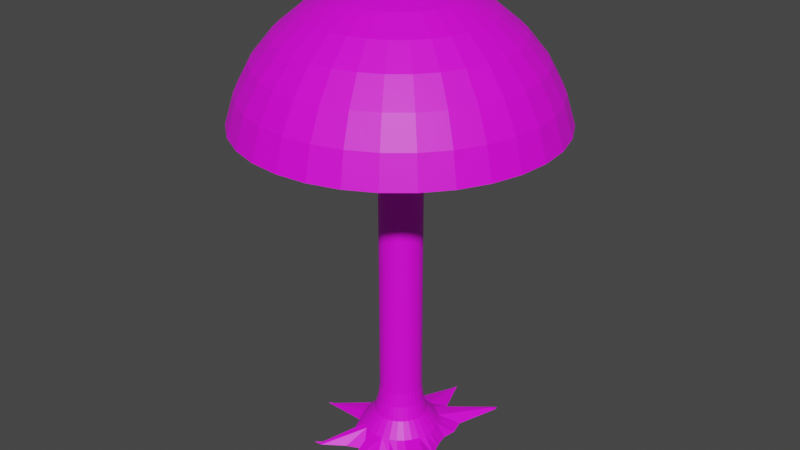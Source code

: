 # Source: Tree.blend  (saved by Blender 3.1.7; exported with 4.5.12 LTS)
import bpy
from mathutils import Matrix  # noqa: F401  (used for matrix-valued properties, if any)

bpy.ops.wm.read_factory_settings(use_empty=True)
scene = bpy.context.scene
scene.name = 'Scene'

# ---- collections
col_collection = bpy.data.collections.new('Collection'); scene.collection.children.link(col_collection)

# ---- images (referenced by path relative to the original .blend; pixels are not part of the script)
import os
ASSET_DIR = os.environ.get("B2B_ASSET_DIR", "")  # directory of the original .blend (textures are referenced by path, not embedded)
HERE = os.path.dirname(os.path.abspath(__file__))  # packed textures are extracted next to this script under _unpacked/

def load_image(name, relpath, width, height, colorspace="sRGB"):
    """Load a texture the original file referenced (path relative to the .blend, or extracted next to this script)."""
    p = next((c for c in (os.path.join(HERE, relpath), os.path.join(ASSET_DIR, relpath)) if relpath and os.path.exists(c)), "")
    if p:
        img = bpy.data.images.load(p, check_existing=True)
        img.name = name
    else:  # same state as the original file: an image datablock whose file is absent (Cycles renders it pink)
        img = bpy.data.images.new(name, width, height)
        img.source = "FILE"
        img.filepath = "//" + (relpath or name)
    img.colorspace_settings.name = colorspace
    return img
img_frontend_large_jpg = load_image('frontend-large.jpg', 'frontend-large.jpg', 1024, 1024, 'sRGB')
img_woodland_wfc683_jpg = load_image('Woodland_WFC683.jpg', 'Woodland_WFC683.jpg', 1024, 1024, 'sRGB')

# ---- materials (node trees are filled in below, after node groups)
mat_material_002 = bpy.data.materials.new('Material.002')
mat_material_002.use_transparent_shadow = False
mat_material_001 = bpy.data.materials.new('Material.001')
mat_material_001.use_transparent_shadow = False

# ---- material node trees
mat_material_002.use_nodes = True; mat_material_002.node_tree.nodes.clear()
_N = mat_material_002.node_tree.nodes; _L = mat_material_002.node_tree.links
n0 = _N.new('ShaderNodeBsdfPrincipled'); n0.name = 'Principled BSDF'; n0.location = (10, 300)
n0.distribution = 'GGX'
n0.subsurface_method = 'RANDOM_WALK_SKIN'
n0.inputs[3].default_value = 1.45
n0.inputs[27].default_value = (0.0, 0.0, 0.0, 1.0)
n0.inputs[28].default_value = 1.0
n1 = _N.new('ShaderNodeOutputMaterial'); n1.name = 'Material Output'; n1.location = (300, 300)
n2 = _N.new('ShaderNodeTexImage'); n2.name = 'Image Texture'; n2.location = (-298, 265)
n2.image = img_frontend_large_jpg
_L.new(n0.outputs[0], n1.inputs[0])
_L.new(n2.outputs[0], n0.inputs[0])
n1.is_active_output = True
mat_material_001.use_nodes = True; mat_material_001.node_tree.nodes.clear()
_N = mat_material_001.node_tree.nodes; _L = mat_material_001.node_tree.links
n0 = _N.new('ShaderNodeBsdfPrincipled'); n0.name = 'Principled BSDF'; n0.location = (10, 300)
n0.distribution = 'GGX'
n0.subsurface_method = 'RANDOM_WALK_SKIN'
n0.inputs[3].default_value = 1.45
n0.inputs[27].default_value = (0.0, 0.0, 0.0, 1.0)
n0.inputs[28].default_value = 1.0
n1 = _N.new('ShaderNodeOutputMaterial'); n1.name = 'Material Output'; n1.location = (300, 300)
n2 = _N.new('ShaderNodeTexImage'); n2.name = 'Image Texture'; n2.location = (-335, 329)
n2.image = img_woodland_wfc683_jpg
_L.new(n0.outputs[0], n1.inputs[0])
_L.new(n2.outputs[0], n0.inputs[0])
n1.is_active_output = True

# ---- world
world_world = bpy.data.worlds.new('World'); scene.world = world_world
world_world.use_nodes = True; world_world.node_tree.nodes.clear()
_N = world_world.node_tree.nodes; _L = world_world.node_tree.links
n0 = _N.new('ShaderNodeOutputWorld'); n0.name = 'World Output'; n0.location = (300, 300)
n1 = _N.new('ShaderNodeBackground'); n1.name = 'Background'; n1.location = (10, 300)
n1.inputs[0].default_value = (0.05088, 0.05088, 0.05088, 1.0)
_L.new(n1.outputs[0], n0.inputs[0])
n0.is_active_output = True
world_world.color = (0.05088, 0.05088, 0.05088)
world_world.use_sun_shadow = False
world_world.sun_shadow_jitter_overblur = 0.0

# ---- meshes
me_cylinder = bpy.data.meshes.new('Cylinder')
me_cylinder.from_pydata([(-9.359e-08, 4.506, -1.0), (2.18e-08, 0.1836, 0.8977), (0.6381, 2.812, -1.0), (0.03581, 0.1801, 0.8977), (1.474, 3.084, -1.0), (0.07025, 0.1696, 0.8977), (2.611, 4.358, -1.0), (0.102, 0.1526, 0.8977), (1.967, 2.12, -1.0), (0.1298, 0.1298, 0.8977), (2.158, 1.436, -1.0), (0.1526, 0.102, 0.8977), (2.05, 0.8046, -1.0), (0.1696, 0.07025, 0.8977), (2.121, 0.4099, -1.0), (0.1801, 0.03581, 0.8977), (2.24, 0.008504, -1.0), (0.1836, -2.019e-08, 0.8977), (2.454, -0.5319, -1.0), (0.1801, -0.03581, 0.8977), (2.94, -1.24, -1.0), (0.1696, -0.07025, 0.8977), (3.486, -2.34, -1.0), (0.1526, -0.102, 0.8977), (2.218, -2.018, -1.0), (0.1298, -0.1298, 0.8977), (1.612, -2.138, -1.0), (0.102, -0.1526, 0.8977), (1.105, -2.127, -1.0), (0.07025, -0.1696, 0.8977), (0.5627, -2.348, -1.0), (0.03581, -0.1801, 0.8977), (-0.009301, -4.429, -1.003), (5.747e-09, -0.1836, 0.8977), (-0.3083, -2.339, -1.0), (-0.03581, -0.1801, 0.8977), (-1.113, -2.7, -1.0), (-0.07025, -0.1696, 0.8977), (-2.36, -3.565, -0.9855), (-0.102, -0.1526, 0.8977), (-1.527, -1.867, -1.0), (-0.1298, -0.1298, 0.8977), (-1.771, -1.309, -1.0), (-0.1526, -0.102, 0.8977), (-1.758, -0.7696, -1.0), (-0.1696, -0.07025, 0.8977), (-4.127, -0.7084, -1.0), (-0.1801, -0.03581, 0.8977), (-1.885, 0.1015, -1.0), (-0.1836, -9.976e-09, 0.8977), (-2.084, 0.4471, -1.0), (-0.1801, 0.03581, 0.8977), (-2.275, 1.062, -1.0), (-0.1696, 0.07025, 0.8977), (-1.924, 1.432, -1.0), (-0.1526, 0.102, 0.8977), (-2.935, 2.959, -1.0), (-0.1298, 0.1298, 0.8977), (-1.438, 2.11, -1.0), (-0.102, 0.1526, 0.8977), (-0.9521, 2.32, -1.0), (-0.07025, 0.1696, 0.8977), (-0.4691, 2.586, -1.0), (-0.03581, 0.1801, 0.8977), (0.0, 1.0, 0.0), (0.1951, 0.9808, 0.0), (0.3827, 0.9239, 0.0), (0.5556, 0.8315, 0.0), (0.7071, 0.7071, 0.0), (0.8315, 0.5556, 0.0), (0.9239, 0.3827, 0.0), (0.9808, 0.1951, 0.0), (1.0, -4.371e-08, 0.0), (0.9808, -0.1951, 0.0), (0.9239, -0.3827, 0.0), (0.8315, -0.5556, 0.0), (0.7071, -0.7071, 0.0), (0.5556, -0.8315, 0.0), (0.3827, -0.9239, 0.0), (0.1951, -0.9808, 0.0), (-8.742e-08, -1.0, 0.0), (-0.1951, -0.9808, 0.0), (-0.3827, -0.9239, 0.0), (-0.5556, -0.8315, 0.0), (-0.7071, -0.7071, 0.0), (-0.8315, -0.5556, 0.0), (-0.9239, -0.3827, 0.0), (-0.9808, -0.1951, 0.0), (-1.0, 1.192e-08, 0.0), (-0.9808, 0.1951, 0.0), (-0.9239, 0.3827, 0.0), (-0.8315, 0.5556, 0.0), (-0.7071, 0.7071, 0.0), (-0.5556, 0.8315, 0.0), (-0.3827, 0.9239, 0.0), (-0.1951, 0.9808, 0.0), (0.1951, 0.9808, -0.375), (0.3827, 0.9239, -0.375), (0.5556, 0.8315, -0.375), (0.7071, 0.7071, -0.375), (0.8315, 0.5556, -0.375), (0.9239, 0.3827, -0.375), (0.9808, 0.1951, -0.375), (1.0, -4.371e-08, -0.375), (0.9808, -0.1951, -0.375), (0.9239, -0.3827, -0.375), (0.8315, -0.5556, -0.375), (0.7071, -0.7071, -0.375), (0.5556, -0.8315, -0.375), (0.3827, -0.9239, -0.375), (0.1951, -0.9808, -0.375), (-8.742e-08, -1.0, -0.375), (-0.1951, -0.9808, -0.375), (-0.3827, -0.9239, -0.375), (-0.5556, -0.8315, -0.375), (-0.7071, -0.7071, -0.375), (-0.8315, -0.5556, -0.375), (-0.9239, -0.3827, -0.375), (-0.9808, -0.1951, -0.375), (-1.0, 1.192e-08, -0.375), (-0.9808, 0.1951, -0.375), (-0.9239, 0.3827, -0.375), (-0.8315, 0.5556, -0.375), (-0.7071, 0.7071, -0.375), (-0.5556, 0.8315, -0.375), (-0.3827, 0.9239, -0.375), (-0.1951, 0.9808, -0.375), (0.0, 1.0, -0.375), (0.3827, 0.9239, 0.4245), (0.1951, 0.9808, 0.4245), (0.0, 1.0, 0.4245), (0.1951, 0.9808, -0.75), (0.3827, 0.9239, -0.75), (0.5556, 0.8315, -0.75), (0.7071, 0.7071, -0.75), (0.8315, 0.5556, -0.75), (0.9239, 0.3827, -0.75), (0.9808, 0.1951, -0.75), (1.0, -4.371e-08, -0.75), (0.9808, -0.1951, -0.75), (0.9239, -0.3827, -0.75), (0.8315, -0.5556, -0.75), (0.7071, -0.7071, -0.75), (0.5556, -0.8315, -0.75), (0.3827, -0.9239, -0.75), (0.1951, -0.9808, -0.75), (-8.742e-08, -1.0, -0.75), (-0.1951, -0.9808, -0.75), (-0.3827, -0.9239, -0.75), (-0.5556, -0.8315, -0.75), (-0.7071, -0.7071, -0.75), (-0.8315, -0.5556, -0.75), (-0.9239, -0.3827, -0.75), (-0.9808, -0.1951, -0.75), (-1.0, 1.192e-08, -0.75), (-0.9808, 0.1951, -0.75), (-0.9239, 0.3827, -0.75), (-0.8315, 0.5556, -0.75), (-0.7071, 0.7071, -0.75), (-0.5556, 0.8315, -0.75), (-0.3827, 0.9239, -0.75), (-0.1951, 0.9808, -0.75), (0.0, 1.0, -0.75), (0.2456, 1.235, -0.875), (0.4818, 1.163, -0.875), (0.6994, 1.047, -0.875), (0.8902, 0.8902, -0.875), (1.047, 0.6994, -0.875), (1.163, 0.4818, -0.875), (1.235, 0.2456, -0.875), (1.259, -5.181e-08, -0.875), (1.235, -0.2456, -0.875), (1.163, -0.4818, -0.875), (1.047, -0.6994, -0.875), (0.8902, -0.8902, -0.875), (0.6994, -1.047, -0.875), (0.4818, -1.163, -0.875), (0.2456, -1.235, -0.875), (-1.17e-07, -1.259, -0.875), (-0.2456, -1.235, -0.875), (-0.4818, -1.163, -0.875), (-0.6994, -1.047, -0.875), (-0.8902, -0.8902, -0.875), (-1.047, -0.6994, -0.875), (-1.163, -0.4818, -0.875), (-1.235, -0.2456, -0.875), (-1.259, 1.823e-08, -0.875), (-1.235, 0.2456, -0.875), (-1.163, 0.4818, -0.875), (-1.047, 0.6994, -0.875), (-0.8902, 0.8902, -0.875), (-0.6994, 1.047, -0.875), (-0.4818, 1.163, -0.875), (-0.2456, 1.235, -0.875), (-6.913e-09, 1.259, -0.875), (-2.089e-09, 1.078, -0.8125), (0.2104, 1.058, -0.8125), (0.4126, 0.9962, -0.8125), (0.599, 0.8965, -0.8125), (0.7624, 0.7624, -0.8125), (0.8965, 0.599, -0.8125), (0.9962, 0.4126, -0.8125), (1.058, 0.2104, -0.8125), (1.078, -4.597e-08, -0.8125), (1.058, -0.2104, -0.8125), (0.9962, -0.4126, -0.8125), (0.8965, -0.599, -0.8125), (0.7624, -0.7624, -0.8125), (0.599, -0.8965, -0.8125), (0.4126, -0.9962, -0.8125), (0.2104, -1.058, -0.8125), (-9.635e-08, -1.078, -0.8125), (-0.2104, -1.058, -0.8125), (-0.4126, -0.9962, -0.8125), (-0.599, -0.8965, -0.8125), (-0.7624, -0.7624, -0.8125), (-0.8965, -0.599, -0.8125), (-0.9962, -0.4126, -0.8125), (-1.058, -0.2104, -0.8125), (-1.078, 1.402e-08, -0.8125), (-1.058, 0.2104, -0.8125), (-0.9962, 0.4126, -0.8125), (-0.8965, 0.599, -0.8125), (-0.7624, 0.7624, -0.8125), (-0.599, 0.8965, -0.8125), (-0.4126, 0.9962, -0.8125), (-0.2104, 1.058, -0.8125), (0.3575, 1.797, -0.9375), (0.7012, 1.693, -0.9375), (1.018, 1.523, -0.9375), (1.296, 1.296, -0.9375), (1.523, 1.018, -0.9375), (1.693, 0.7012, -0.9375), (1.797, 0.3575, -0.9375), (1.832, -6.976e-08, -0.9375), (1.797, -0.3575, -0.9375), (1.693, -0.7012, -0.9375), (1.523, -1.018, -0.9375), (1.296, -1.296, -0.9375), (1.018, -1.523, -0.9375), (0.7012, -1.693, -0.9375), (0.3575, -1.797, -0.9375), (-1.824e-07, -1.832, -0.9375), (-0.3575, -1.797, -0.9375), (-0.7012, -1.693, -0.9375), (-1.018, -1.523, -0.9375), (-1.296, -1.296, -0.9375), (-1.523, -1.018, -0.9375), (-1.693, -0.7012, -0.9375), (-1.797, -0.3575, -0.9375), (-1.832, 3.218e-08, -0.9375), (-1.797, 0.3575, -0.9375), (-1.693, 0.7012, -0.9375), (-1.523, 1.018, -0.9375), (-1.296, 1.296, -0.9375), (-1.018, 1.523, -0.9375), (-0.7012, 1.693, -0.9375), (-0.3575, 1.797, -0.9375), (-2.222e-08, 1.832, -0.9375), (2.436, 4.044, -0.9928), (2.458, 4.289, -1.0), (2.637, 4.197, -1.0), (-0.08272, 4.167, -1.0), (-8.608e-08, 4.224, -0.9934), (0.125, 4.174, -1.0), (-2.767, 2.788, -0.9912), (-2.899, 2.787, -1.0), (-2.781, 2.937, -1.0), (-3.955, -0.7203, -1.0), (-3.981, -0.6141, -1.0), (-3.807, -0.6561, -0.9936), (-2.131, -3.265, -0.9942), (-2.084, -3.385, -1.0), (-2.227, -3.295, -1.0), (0.113, -4.072, -1.0), (-0.0621, -4.069, -1.0), (0.03236, -3.913, -0.9918), (3.106, -2.023, -0.988), (3.395, -1.953, -1.0), (3.116, -2.303, -1.0), (0.5556, 0.8315, 0.4245), (0.7071, 0.7071, 0.4245), (0.8315, 0.5556, 0.4245), (0.9239, 0.3827, 0.4245), (0.9808, 0.1951, 0.4245), (1.0, -4.371e-08, 0.4245), (0.9808, -0.1951, 0.4245), (0.9239, -0.3827, 0.4245), (0.8315, -0.5556, 0.4245), (0.7071, -0.7071, 0.4245), (0.5556, -0.8315, 0.4245), (0.3827, -0.9239, 0.4245), (0.1951, -0.9808, 0.4245), (-8.742e-08, -1.0, 0.4245), (-0.1951, -0.9808, 0.4245), (-0.3827, -0.9239, 0.4245), (-0.5556, -0.8315, 0.4245), (-0.7071, -0.7071, 0.4245), (-0.8315, -0.5556, 0.4245), (-0.9239, -0.3827, 0.4245), (-0.9808, -0.1951, 0.4245), (-1.0, 1.192e-08, 0.4245), (-0.9808, 0.1951, 0.4245), (-0.9239, 0.3827, 0.4245), (-0.8315, 0.5556, 0.4245), (-0.7071, 0.7071, 0.4245), (-0.5556, 0.8315, 0.4245), (-0.3827, 0.9239, 0.4245), (-0.1951, 0.9808, 0.4245), (7.018e-09, 0.7371, 0.75), (0.7371, -4.136e-08, 0.75), (0.681, 0.2821, 0.75), (0.4095, 0.6129, 0.75), (0.723, 0.1438, 0.75), (0.6129, 0.4095, 0.75), (0.2821, 0.681, 0.75), (0.1438, 0.723, 0.75), (0.5212, 0.5212, 0.75), (0.723, -0.1438, 0.75), (0.681, -0.2821, 0.75), (0.6129, -0.4095, 0.75), (0.5212, -0.5212, 0.75), (0.4095, -0.6129, 0.75), (0.2821, -0.681, 0.75), (0.1438, -0.723, 0.75), (-5.742e-08, -0.7371, 0.75), (-0.1438, -0.723, 0.75), (-0.2821, -0.681, 0.75), (-0.4095, -0.6129, 0.75), (-0.5212, -0.5212, 0.75), (-0.6129, -0.4095, 0.75), (-0.681, -0.2821, 0.75), (-0.723, -0.1438, 0.75), (-0.7371, -3.497e-10, 0.75), (-0.723, 0.1438, 0.75), (-0.681, 0.2821, 0.75), (-0.6129, 0.4095, 0.75), (-0.5212, 0.5212, 0.75), (-0.4095, 0.6129, 0.75), (-0.2821, 0.681, 0.75), (-0.1438, 0.723, 0.75), (1.318e-08, 0.5063, 0.8454), (0.5063, -3.93e-08, 0.8454), (0.4678, 0.1938, 0.8454), (0.2813, 0.421, 0.8454), (0.4966, 0.09878, 0.8454), (0.421, 0.2813, 0.8454), (0.1938, 0.4678, 0.8454), (0.09878, 0.4966, 0.8454), (0.358, 0.358, 0.8454), (0.4966, -0.09878, 0.8454), (0.4678, -0.1938, 0.8454), (0.421, -0.2813, 0.8454), (0.358, -0.358, 0.8454), (0.2813, -0.421, 0.8454), (0.1938, -0.4678, 0.8454), (0.09878, -0.4966, 0.8454), (-3.108e-08, -0.5063, 0.8454), (-0.09878, -0.4966, 0.8454), (-0.1938, -0.4678, 0.8454), (-0.2813, -0.421, 0.8454), (-0.358, -0.358, 0.8454), (-0.421, -0.2813, 0.8454), (-0.4678, -0.1938, 0.8454), (-0.4966, -0.09878, 0.8454), (-0.5063, -1.113e-08, 0.8454), (-0.4966, 0.09878, 0.8454), (-0.4678, 0.1938, 0.8454), (-0.421, 0.2813, 0.8454), (-0.358, 0.358, 0.8454), (-0.2813, 0.421, 0.8454), (-0.1938, 0.4678, 0.8454), (-0.09878, 0.4966, 0.8454), (0.8883, -4.022e-08, 0.6398), (0.8207, 0.3399, 0.6398), (0.4935, 0.7386, 0.6398), (0.8713, 0.1733, 0.6398), (0.7386, 0.4935, 0.6398), (0.3399, 0.8207, 0.6398), (0.1733, 0.8713, 0.6398), (0.6281, 0.6281, 0.6398), (0.8713, -0.1733, 0.6398), (0.8207, -0.3399, 0.6398), (0.7386, -0.4935, 0.6398), (0.6281, -0.6281, 0.6398), (0.4935, -0.7386, 0.6398), (0.3399, -0.8207, 0.6398), (0.1733, -0.8713, 0.6398), (-7.468e-08, -0.8883, 0.6398), (-0.1733, -0.8713, 0.6398), (-0.3399, -0.8207, 0.6398), (-0.4935, -0.7386, 0.6398), (-0.6281, -0.6281, 0.6398), (-0.7386, -0.4935, 0.6398), (-0.8207, -0.3399, 0.6398), (-0.8713, -0.1733, 0.6398), (-0.8883, 9.206e-09, 0.6398), (-0.8713, 0.1733, 0.6398), (-0.8207, 0.3399, 0.6398), (-0.7386, 0.4935, 0.6398), (-0.6281, 0.6281, 0.6398), (-0.4935, 0.7386, 0.6398), (-0.3399, 0.8207, 0.6398), (-0.1733, 0.8713, 0.6398), (2.981e-09, 0.8883, 0.6398), (0.04474, -0.02439, 0.5694), (0.1951, 0.9808, 0.3878), (0.3827, 0.9239, 0.3878), (0.5556, 0.8315, 0.3878), (0.7071, 0.7071, 0.3878), (0.8315, 0.5556, 0.3878), (0.9239, 0.3827, 0.3878), (0.9808, 0.1951, 0.3878), (1.0, -4.371e-08, 0.3878), (0.9808, -0.1951, 0.3878), (0.9239, -0.3827, 0.3878), (0.8315, -0.5556, 0.3878), (0.7071, -0.7071, 0.3878), (0.5556, -0.8315, 0.3878), (0.3827, -0.9239, 0.3878), (0.1951, -0.9808, 0.3878), (-8.742e-08, -1.0, 0.3878), (-0.1951, -0.9808, 0.3878), (-0.3827, -0.9239, 0.3878), (-0.5556, -0.8315, 0.3878), (-0.7071, -0.7071, 0.3878), (-0.8315, -0.5556, 0.3878), (-0.9239, -0.3827, 0.3878), (-0.9808, -0.1951, 0.3878), (-1.0, 1.192e-08, 0.3878), (-0.9808, 0.1951, 0.3878), (-0.9239, 0.3827, 0.3878), (-0.8315, 0.5556, 0.3878), (-0.7071, 0.7071, 0.3878), (-0.5556, 0.8315, 0.3878), (-0.3827, 0.9239, 0.3878), (-0.1951, 0.9808, 0.3878), (0.0, 1.0, 0.3878), (0.3039, -1.964, 0.4453), (0.1088, -1.979, 0.4464), (0.3039, -2.212, 0.4169), (0.1088, -2.227, 0.4181), (0.3962, -2.613, 0.4853), (0.2011, -2.62, 0.487), (0.3962, -2.976, 0.4716), (0.2011, -2.983, 0.4732), (0.5264, -3.107, 0.6002), (0.3313, -3.114, 0.6019), (0.5264, -3.47, 0.5865), (0.3313, -3.477, 0.5882)], [], [(341, 1, 3, 348), (348, 3, 5, 347), (347, 5, 7, 344), (344, 7, 9, 349), (349, 9, 11, 346), (346, 11, 13, 343), (343, 13, 15, 345), (345, 15, 17, 342), (342, 17, 19, 350), (350, 19, 21, 351), (351, 21, 23, 352), (352, 23, 25, 353), (353, 25, 27, 354), (354, 27, 29, 355), (355, 29, 31, 356), (356, 31, 33, 357), (357, 33, 35, 358), (358, 35, 37, 359), (359, 37, 39, 360), (360, 39, 41, 361), (361, 41, 43, 362), (362, 43, 45, 363), (363, 45, 47, 364), (364, 47, 49, 365), (365, 49, 51, 366), (366, 51, 53, 367), (367, 53, 55, 368), (368, 55, 57, 369), (369, 57, 59, 370), (370, 59, 61, 371), (3, 1, 63, 61, 59, 57, 55, 53, 51, 49, 47, 45, 43, 41, 39, 37, 35, 33, 31, 29, 27, 25, 23, 21, 19, 17, 15, 13, 11, 9, 7, 5), (371, 61, 63, 372), (372, 63, 1, 341), (0, 264, 262), (126, 95, 64, 127), (125, 94, 95, 126), (124, 93, 94, 125), (123, 92, 93, 124), (122, 91, 92, 123), (121, 90, 91, 122), (120, 89, 90, 121), (119, 88, 89, 120), (118, 87, 88, 119), (117, 86, 87, 118), (116, 85, 86, 117), (115, 84, 85, 116), (114, 83, 84, 115), (113, 82, 83, 114), (112, 81, 82, 113), (111, 80, 81, 112), (110, 79, 80, 111), (109, 78, 79, 110), (108, 77, 78, 109), (107, 76, 77, 108), (106, 75, 76, 107), (105, 74, 75, 106), (104, 73, 74, 105), (103, 72, 73, 104), (102, 71, 72, 103), (101, 70, 71, 102), (100, 69, 70, 101), (99, 68, 69, 100), (98, 67, 68, 99), (97, 66, 67, 98), (96, 65, 66, 97), (127, 64, 65, 96), (162, 127, 96, 131), (131, 96, 97, 132), (132, 97, 98, 133), (133, 98, 99, 134), (134, 99, 100, 135), (135, 100, 101, 136), (136, 101, 102, 137), (137, 102, 103, 138), (138, 103, 104, 139), (139, 104, 105, 140), (140, 105, 106, 141), (141, 106, 107, 142), (142, 107, 108, 143), (143, 108, 109, 144), (144, 109, 110, 145), (145, 110, 111, 146), (146, 111, 112, 147), (147, 112, 113, 148), (148, 113, 114, 149), (149, 114, 115, 150), (150, 115, 116, 151), (151, 116, 117, 152), (152, 117, 118, 153), (153, 118, 119, 154), (154, 119, 120, 155), (155, 120, 121, 156), (156, 121, 122, 157), (157, 122, 123, 158), (158, 123, 124, 159), (159, 124, 125, 160), (160, 125, 126, 161), (161, 126, 127, 162), (433, 305, 306, 434), (434, 306, 307, 435), (435, 307, 308, 436), (436, 308, 130, 437), (226, 161, 162, 195), (225, 160, 161, 226), (224, 159, 160, 225), (223, 158, 159, 224), (222, 157, 158, 223), (221, 156, 157, 222), (220, 155, 156, 221), (219, 154, 155, 220), (218, 153, 154, 219), (217, 152, 153, 218), (216, 151, 152, 217), (215, 150, 151, 216), (214, 149, 150, 215), (213, 148, 149, 214), (212, 147, 148, 213), (211, 146, 147, 212), (210, 145, 146, 211), (209, 144, 145, 210), (208, 143, 144, 209), (207, 142, 143, 208), (206, 141, 142, 207), (205, 140, 141, 206), (204, 139, 140, 205), (203, 138, 139, 204), (202, 137, 138, 203), (201, 136, 137, 202), (200, 135, 136, 201), (199, 134, 135, 200), (198, 133, 134, 199), (197, 132, 133, 198), (196, 131, 132, 197), (195, 162, 131, 196), (258, 194, 163, 227), (227, 163, 164, 228), (228, 164, 165, 229), (229, 165, 166, 230), (230, 166, 167, 231), (231, 167, 168, 232), (232, 168, 169, 233), (233, 169, 170, 234), (234, 170, 171, 235), (235, 171, 172, 236), (236, 172, 173, 237), (237, 173, 174, 238), (238, 174, 175, 239), (239, 175, 176, 240), (240, 176, 177, 241), (241, 177, 178, 242), (242, 178, 179, 243), (243, 179, 180, 244), (244, 180, 181, 245), (245, 181, 182, 246), (246, 182, 183, 247), (247, 183, 184, 248), (248, 184, 185, 249), (249, 185, 186, 250), (250, 186, 187, 251), (251, 187, 188, 252), (252, 188, 189, 253), (253, 189, 190, 254), (254, 190, 191, 255), (255, 191, 192, 256), (256, 192, 193, 257), (257, 193, 194, 258), (194, 195, 196, 163), (163, 196, 197, 164), (164, 197, 198, 165), (165, 198, 199, 166), (166, 199, 200, 167), (167, 200, 201, 168), (168, 201, 202, 169), (169, 202, 203, 170), (170, 203, 204, 171), (171, 204, 205, 172), (172, 205, 206, 173), (173, 206, 207, 174), (174, 207, 208, 175), (175, 208, 209, 176), (176, 209, 210, 177), (177, 210, 211, 178), (178, 211, 212, 179), (179, 212, 213, 180), (180, 213, 214, 181), (181, 214, 215, 182), (182, 215, 216, 183), (183, 216, 217, 184), (184, 217, 218, 185), (185, 218, 219, 186), (186, 219, 220, 187), (187, 220, 221, 188), (188, 221, 222, 189), (189, 222, 223, 190), (190, 223, 224, 191), (191, 224, 225, 192), (192, 225, 226, 193), (193, 226, 195, 194), (62, 257, 258, 263, 262), (60, 256, 257, 62), (58, 255, 256, 60), (56, 265, 267), (54, 253, 254, 265, 266), (52, 252, 253, 54), (50, 251, 252, 52), (48, 250, 251, 50), (46, 270, 269), (44, 248, 249, 270, 268), (42, 247, 248, 44), (40, 246, 247, 42), (38, 271, 273), (36, 244, 245, 271, 272), (34, 243, 244, 36), (32, 276, 275), (30, 241, 242, 276, 274), (28, 240, 241, 30), (26, 239, 240, 28), (24, 238, 239, 26), (22, 277, 279), (20, 236, 237, 277, 278), (18, 235, 236, 20), (16, 234, 235, 18), (14, 233, 234, 16), (12, 232, 233, 14), (10, 231, 232, 12), (8, 230, 231, 10), (6, 259, 261), (4, 228, 229, 259, 260), (2, 227, 228, 4), (0, 263, 264), (261, 259, 229, 230, 8), (260, 259, 6), (264, 263, 258, 227, 2), (262, 264, 2, 4, 260, 6, 261, 8, 10, 12, 14, 16, 18, 20, 278, 279, 24, 26, 28, 30, 274, 275, 34, 36, 272, 273, 40, 42, 44, 268, 269, 48, 50, 52, 54, 266, 267, 58, 60, 62), (262, 263, 0), (266, 265, 56), (267, 266, 56), (267, 265, 254, 255, 58), (269, 270, 249, 250, 48), (269, 268, 46), (268, 270, 46), (273, 271, 245, 246, 40), (273, 272, 38), (272, 271, 38), (275, 276, 242, 243, 34), (275, 274, 32), (274, 276, 32), (278, 277, 22), (279, 278, 22), (279, 277, 237, 238, 24), (432, 304, 305, 433), (431, 303, 304, 432), (430, 302, 303, 431), (429, 301, 302, 430), (428, 300, 301, 429), (427, 299, 300, 428), (426, 298, 299, 427), (425, 297, 298, 426), (424, 296, 297, 425), (423, 295, 296, 424), (422, 294, 295, 423), (421, 293, 294, 422), (293, 421, 441, 439), (419, 291, 292, 420), (418, 290, 291, 419), (417, 289, 290, 418), (416, 288, 289, 417), (415, 287, 288, 416), (414, 286, 287, 415), (413, 285, 286, 414), (412, 284, 285, 413), (411, 283, 284, 412), (410, 282, 283, 411), (409, 281, 282, 410), (408, 280, 281, 409), (407, 128, 280, 408), (406, 129, 128, 407), (437, 130, 129, 406), (403, 340, 309, 404), (402, 339, 340, 403), (401, 338, 339, 402), (400, 337, 338, 401), (399, 336, 337, 400), (398, 335, 336, 399), (397, 334, 335, 398), (396, 333, 334, 397), (395, 332, 333, 396), (394, 331, 332, 395), (393, 330, 331, 394), (392, 329, 330, 393), (391, 328, 329, 392), (390, 327, 328, 391), (389, 326, 327, 390), (388, 325, 326, 389), (387, 324, 325, 388), (386, 323, 324, 387), (385, 322, 323, 386), (384, 321, 322, 385), (383, 320, 321, 384), (382, 319, 320, 383), (381, 318, 319, 382), (373, 310, 318, 381), (376, 313, 310, 373), (374, 311, 313, 376), (377, 314, 311, 374), (380, 317, 314, 377), (375, 312, 317, 380), (378, 315, 312, 375), (379, 316, 315, 378), (404, 309, 316, 379), (340, 372, 341, 309), (339, 371, 372, 340), (338, 370, 371, 339), (337, 369, 370, 338), (336, 368, 369, 337), (335, 367, 368, 336), (334, 366, 367, 335), (333, 365, 366, 334), (332, 364, 365, 333), (331, 363, 364, 332), (330, 362, 363, 331), (329, 361, 362, 330), (328, 360, 361, 329), (327, 359, 360, 328), (326, 358, 359, 327), (325, 357, 358, 326), (324, 356, 357, 325), (323, 355, 356, 324), (322, 354, 355, 323), (321, 353, 354, 322), (320, 352, 353, 321), (319, 351, 352, 320), (318, 350, 351, 319), (310, 342, 350, 318), (313, 345, 342, 310), (311, 343, 345, 313), (314, 346, 343, 311), (317, 349, 346, 314), (312, 344, 349, 317), (315, 347, 344, 312), (316, 348, 347, 315), (309, 341, 348, 316), (130, 404, 379, 129), (129, 379, 378, 128), (128, 378, 375, 280), (280, 375, 380, 281), (281, 380, 377, 282), (282, 377, 374, 283), (283, 374, 376, 284), (284, 376, 373, 285), (285, 373, 381, 286), (286, 381, 382, 287), (287, 382, 383, 288), (288, 383, 384, 289), (289, 384, 385, 290), (290, 385, 386, 291), (291, 386, 387, 292), (292, 387, 388, 293), (293, 388, 389, 294), (294, 389, 390, 295), (295, 390, 391, 296), (296, 391, 392, 297), (297, 392, 393, 298), (298, 393, 394, 299), (299, 394, 395, 300), (300, 395, 396, 301), (301, 396, 397, 302), (302, 397, 398, 303), (303, 398, 399, 304), (304, 399, 400, 305), (305, 400, 401, 306), (306, 401, 402, 307), (307, 402, 403, 308), (308, 403, 404, 130), (64, 437, 406, 65), (65, 406, 407, 66), (66, 407, 408, 67), (67, 408, 409, 68), (68, 409, 410, 69), (69, 410, 411, 70), (70, 411, 412, 71), (71, 412, 413, 72), (72, 413, 414, 73), (73, 414, 415, 74), (74, 415, 416, 75), (75, 416, 417, 76), (76, 417, 418, 77), (77, 418, 419, 78), (78, 419, 420, 79), (79, 420, 421, 80), (80, 421, 422, 81), (81, 422, 423, 82), (82, 423, 424, 83), (83, 424, 425, 84), (84, 425, 426, 85), (85, 426, 427, 86), (86, 427, 428, 87), (87, 428, 429, 88), (88, 429, 430, 89), (89, 430, 431, 90), (90, 431, 432, 91), (91, 432, 433, 92), (95, 436, 437, 64), (94, 435, 436, 95), (93, 434, 435, 94), (92, 433, 434, 93), (440, 438, 442, 444), (292, 293, 439, 438), (420, 292, 438, 440), (421, 420, 440, 441), (445, 444, 448, 449), (439, 441, 445, 443), (438, 439, 443, 442), (441, 440, 444, 445), (448, 446, 447, 449), (444, 442, 446, 448), (443, 445, 449, 447), (442, 443, 447, 446)])
_uv = me_cylinder.uv_layers.new(name='UVMap')
_uv.uv.foreach_set('vector', [1.0, 0.9688, 1.0, 1.0, 0.9688, 1.0, 0.9688, 0.9688, 0.9688, 0.9688, 0.9688, 1.0, 0.9375, 1.0, 0.9375, 0.9688, 0.9375, 0.9688, 0.9375, 1.0, 0.9062, 1.0, 0.9062, 0.9688, 0.9062, 0.9688, 0.9062, 1.0, 0.875, 1.0, 0.875, 0.9688, 0.875, 0.9688, 0.875, 1.0, 0.8438, 1.0, 0.8438, 0.9688, 0.8438, 0.9688, 0.8438, 1.0, 0.8125, 1.0, 0.8125, 0.9688, 0.8125, 0.9688, 0.8125, 1.0, 0.7812, 1.0, 0.7812, 0.9688, 0.7812, 0.9688, 0.7812, 1.0, 0.75, 1.0, 0.75, 0.9688, 0.75, 0.9688, 0.75, 1.0, 0.7188, 1.0, 0.7188, 0.9688, 0.7188, 0.9688, 0.7188, 1.0, 0.6875, 1.0, 0.6875, 0.9688, 0.6875, 0.9688, 0.6875, 1.0, 0.6562, 1.0, 0.6562, 0.9688, 0.6562, 0.9688, 0.6562, 1.0, 0.625, 1.0, 0.625, 0.9688, 0.625, 0.9688, 0.625, 1.0, 0.5938, 1.0, 0.5938, 0.9688, 0.5938, 0.9688, 0.5938, 1.0, 0.5625, 1.0, 0.5625, 0.9688, 0.5625, 0.9688, 0.5625, 1.0, 0.5312, 1.0, 0.5312, 0.9688, 0.5312, 0.9688, 0.5312, 1.0, 0.5, 1.0, 0.5, 0.9688, 0.5, 0.9688, 0.5, 1.0, 0.4688, 1.0, 0.4688, 0.9688, 0.4688, 0.9688, 0.4688, 1.0, 0.4375, 1.0, 0.4375, 0.9688, 0.4375, 0.9688, 0.4375, 1.0, 0.4062, 1.0, 0.4062, 0.9688, 0.4062, 0.9688, 0.4062, 1.0, 0.375, 1.0, 0.375, 0.9688, 0.375, 0.9688, 0.375, 1.0, 0.3438, 1.0, 0.3438, 0.9688, 0.3438, 0.9688, 0.3438, 1.0, 0.3125, 1.0, 0.3125, 0.9688, 0.3125, 0.9688, 0.3125, 1.0, 0.2812, 1.0, 0.2812, 0.9688, 0.2812, 0.9688, 0.2812, 1.0, 0.25, 1.0, 0.25, 0.9688, 0.25, 0.9688, 0.25, 1.0, 0.2188, 1.0, 0.2188, 0.9688, 0.2188, 0.9688, 0.2188, 1.0, 0.1875, 1.0, 0.1875, 0.9688, 0.1875, 0.9688, 0.1875, 1.0, 0.1562, 1.0, 0.1562, 0.9688, 0.1562, 0.9688, 0.1562, 1.0, 0.125, 1.0, 0.125, 0.9688, 0.125, 0.9688, 0.125, 1.0, 0.09375, 1.0, 0.09375, 0.9688, 0.09375, 0.9688, 0.09375, 1.0, 0.0625, 1.0, 0.0625, 0.9688, 0.2968, 0.4854, 0.25, 0.49, 0.2032, 0.4854, 0.1582, 0.4717, 0.1167, 0.4496, 0.08029, 0.4197, 0.05045, 0.3833, 0.02827, 0.3418, 0.01461, 0.2968, 0.01, 0.25, 0.01461, 0.2032, 0.02827, 0.1582, 0.05045, 0.1167, 0.08029, 0.08029, 0.1167, 0.05045, 0.1582, 0.02827, 0.2032, 0.01461, 0.25, 0.01, 0.2968, 0.01461, 0.3418, 0.02827, 0.3833, 0.05045, 0.4197, 0.08029, 0.4496, 0.1167, 0.4717, 0.1582, 0.4854, 0.2032, 0.49, 0.25, 0.4854, 0.2968, 0.4717, 0.3418, 0.4496, 0.3833, 0.4197, 0.4197, 0.3833, 0.4496, 0.3418, 0.4717, 0.0625, 0.9688, 0.0625, 1.0, 0.03125, 1.0, 0.03125, 0.9688, 0.03125, 0.9688, 0.03125, 1.0, 0.0, 1.0, 0.0, 0.9688, 0.75, 0.49, 0.7592, 0.4891, 0.7417, 0.4892, 0.03125, 0.6875, 0.03125, 0.75, 0.0, 0.75, 0.0, 0.6875, 0.0625, 0.6875, 0.0625, 0.75, 0.03125, 0.75, 0.03125, 0.6875, 0.09375, 0.6875, 0.09375, 0.75, 0.0625, 0.75, 0.0625, 0.6875, 0.125, 0.6875, 0.125, 0.75, 0.09375, 0.75, 0.09375, 0.6875, 0.1562, 0.6875, 0.1562, 0.75, 0.125, 0.75, 0.125, 0.6875, 0.1875, 0.6875, 0.1875, 0.75, 0.1562, 0.75, 0.1562, 0.6875, 0.2188, 0.6875, 0.2188, 0.75, 0.1875, 0.75, 0.1875, 0.6875, 0.25, 0.6875, 0.25, 0.75, 0.2188, 0.75, 0.2188, 0.6875, 0.2812, 0.6875, 0.2812, 0.75, 0.25, 0.75, 0.25, 0.6875, 0.3125, 0.6875, 0.3125, 0.75, 0.2812, 0.75, 0.2812, 0.6875, 0.3438, 0.6875, 0.3438, 0.75, 0.3125, 0.75, 0.3125, 0.6875, 0.375, 0.6875, 0.375, 0.75, 0.3438, 0.75, 0.3438, 0.6875, 0.4062, 0.6875, 0.4062, 0.75, 0.375, 0.75, 0.375, 0.6875, 0.4375, 0.6875, 0.4375, 0.75, 0.4062, 0.75, 0.4062, 0.6875, 0.4688, 0.6875, 0.4688, 0.75, 0.4375, 0.75, 0.4375, 0.6875, 0.5, 0.6875, 0.5, 0.75, 0.4688, 0.75, 0.4688, 0.6875, 0.5312, 0.6875, 0.5312, 0.75, 0.5, 0.75, 0.5, 0.6875, 0.5625, 0.6875, 0.5625, 0.75, 0.5312, 0.75, 0.5312, 0.6875, 0.5938, 0.6875, 0.5938, 0.75, 0.5625, 0.75, 0.5625, 0.6875, 0.625, 0.6875, 0.625, 0.75, 0.5938, 0.75, 0.5938, 0.6875, 0.6562, 0.6875, 0.6562, 0.75, 0.625, 0.75, 0.625, 0.6875, 0.6875, 0.6875, 0.6875, 0.75, 0.6562, 0.75, 0.6562, 0.6875, 0.7188, 0.6875, 0.7188, 0.75, 0.6875, 0.75, 0.6875, 0.6875, 0.75, 0.6875, 0.75, 0.75, 0.7188, 0.75, 0.7188, 0.6875, 0.7812, 0.6875, 0.7812, 0.75, 0.75, 0.75, 0.75, 0.6875, 0.8125, 0.6875, 0.8125, 0.75, 0.7812, 0.75, 0.7812, 0.6875, 0.8438, 0.6875, 0.8438, 0.75, 0.8125, 0.75, 0.8125, 0.6875, 0.875, 0.6875, 0.875, 0.75, 0.8438, 0.75, 0.8438, 0.6875, 0.9062, 0.6875, 0.9062, 0.75, 0.875, 0.75, 0.875, 0.6875, 0.9375, 0.6875, 0.9375, 0.75, 0.9062, 0.75, 0.9062, 0.6875, 0.9688, 0.6875, 0.9688, 0.75, 0.9375, 0.75, 0.9375, 0.6875, 1.0, 0.6875, 1.0, 0.75, 0.9688, 0.75, 0.9688, 0.6875, 1.0, 0.5625, 1.0, 0.625, 0.9688, 0.625, 0.9688, 0.5625, 0.9688, 0.5625, 0.9688, 0.625, 0.9375, 0.625, 0.9375, 0.5625, 0.9375, 0.5625, 0.9375, 0.625, 0.9062, 0.625, 0.9062, 0.5625, 0.9062, 0.5625, 0.9062, 0.625, 0.875, 0.625, 0.875, 0.5625, 0.875, 0.5625, 0.875, 0.625, 0.8438, 0.625, 0.8438, 0.5625, 0.8438, 0.5625, 0.8438, 0.625, 0.8125, 0.625, 0.8125, 0.5625, 0.8125, 0.5625, 0.8125, 0.625, 0.7812, 0.625, 0.7812, 0.5625, 0.7812, 0.5625, 0.7812, 0.625, 0.75, 0.625, 0.75, 0.5625, 0.75, 0.5625, 0.75, 0.625, 0.7188, 0.625, 0.7188, 0.5625, 0.7188, 0.5625, 0.7188, 0.625, 0.6875, 0.625, 0.6875, 0.5625, 0.6875, 0.5625, 0.6875, 0.625, 0.6562, 0.625, 0.6562, 0.5625, 0.6562, 0.5625, 0.6562, 0.625, 0.625, 0.625, 0.625, 0.5625, 0.625, 0.5625, 0.625, 0.625, 0.5938, 0.625, 0.5938, 0.5625, 0.5938, 0.5625, 0.5938, 0.625, 0.5625, 0.625, 0.5625, 0.5625, 0.5625, 0.5625, 0.5625, 0.625, 0.5312, 0.625, 0.5312, 0.5625, 0.5312, 0.5625, 0.5312, 0.625, 0.5, 0.625, 0.5, 0.5625, 0.5, 0.5625, 0.5, 0.625, 0.4688, 0.625, 0.4688, 0.5625, 0.4688, 0.5625, 0.4688, 0.625, 0.4375, 0.625, 0.4375, 0.5625, 0.4375, 0.5625, 0.4375, 0.625, 0.4062, 0.625, 0.4062, 0.5625, 0.4062, 0.5625, 0.4062, 0.625, 0.375, 0.625, 0.375, 0.5625, 0.375, 0.5625, 0.375, 0.625, 0.3438, 0.625, 0.3438, 0.5625, 0.3438, 0.5625, 0.3438, 0.625, 0.3125, 0.625, 0.3125, 0.5625, 0.3125, 0.5625, 0.3125, 0.625, 0.2812, 0.625, 0.2812, 0.5625, 0.2812, 0.5625, 0.2812, 0.625, 0.25, 0.625, 0.25, 0.5625, 0.25, 0.5625, 0.25, 0.625, 0.2188, 0.625, 0.2188, 0.5625, 0.2188, 0.5625, 0.2188, 0.625, 0.1875, 0.625, 0.1875, 0.5625, 0.1875, 0.5625, 0.1875, 0.625, 0.1562, 0.625, 0.1562, 0.5625, 0.1562, 0.5625, 0.1562, 0.625, 0.125, 0.625, 0.125, 0.5625, 0.125, 0.5625, 0.125, 0.625, 0.09375, 0.625, 0.09375, 0.5625, 0.09375, 0.5625, 0.09375, 0.625, 0.0625, 0.625, 0.0625, 0.5625, 0.0625, 0.5625, 0.0625, 0.625, 0.03125, 0.625, 0.03125, 0.5625, 0.03125, 0.5625, 0.03125, 0.625, 0.0, 0.625, 0.0, 0.5625, 0.125, 0.8125, 0.125, 0.875, 0.09375, 0.875, 0.09375, 0.8125, 0.09375, 0.8125, 0.09375, 0.875, 0.0625, 0.875, 0.0625, 0.8125, 0.0625, 0.8125, 0.0625, 0.875, 0.03125, 0.875, 0.03125, 0.8125, 0.03125, 0.8125, 0.03125, 0.875, 0.0, 0.875, 0.0, 0.8125, 0.03125, 0.5469, 0.03125, 0.5625, 0.0, 0.5625, 0.0, 0.5469, 0.0625, 0.5469, 0.0625, 0.5625, 0.03125, 0.5625, 0.03125, 0.5469, 0.09375, 0.5469, 0.09375, 0.5625, 0.0625, 0.5625, 0.0625, 0.5469, 0.125, 0.5469, 0.125, 0.5625, 0.09375, 0.5625, 0.09375, 0.5469, 0.1562, 0.5469, 0.1562, 0.5625, 0.125, 0.5625, 0.125, 0.5469, 0.1875, 0.5469, 0.1875, 0.5625, 0.1562, 0.5625, 0.1562, 0.5469, 0.2188, 0.5469, 0.2188, 0.5625, 0.1875, 0.5625, 0.1875, 0.5469, 0.25, 0.5469, 0.25, 0.5625, 0.2188, 0.5625, 0.2188, 0.5469, 0.2812, 0.5469, 0.2812, 0.5625, 0.25, 0.5625, 0.25, 0.5469, 0.3125, 0.5469, 0.3125, 0.5625, 0.2812, 0.5625, 0.2812, 0.5469, 0.3438, 0.5469, 0.3438, 0.5625, 0.3125, 0.5625, 0.3125, 0.5469, 0.375, 0.5469, 0.375, 0.5625, 0.3438, 0.5625, 0.3438, 0.5469, 0.4062, 0.5469, 0.4062, 0.5625, 0.375, 0.5625, 0.375, 0.5469, 0.4375, 0.5469, 0.4375, 0.5625, 0.4062, 0.5625, 0.4062, 0.5469, 0.4688, 0.5469, 0.4688, 0.5625, 0.4375, 0.5625, 0.4375, 0.5469, 0.5, 0.5469, 0.5, 0.5625, 0.4688, 0.5625, 0.4688, 0.5469, 0.5312, 0.5469, 0.5312, 0.5625, 0.5, 0.5625, 0.5, 0.5469, 0.5625, 0.5469, 0.5625, 0.5625, 0.5312, 0.5625, 0.5312, 0.5469, 0.5938, 0.5469, 0.5938, 0.5625, 0.5625, 0.5625, 0.5625, 0.5469, 0.625, 0.5469, 0.625, 0.5625, 0.5938, 0.5625, 0.5938, 0.5469, 0.6562, 0.5469, 0.6562, 0.5625, 0.625, 0.5625, 0.625, 0.5469, 0.6875, 0.5469, 0.6875, 0.5625, 0.6562, 0.5625, 0.6562, 0.5469, 0.7188, 0.5469, 0.7188, 0.5625, 0.6875, 0.5625, 0.6875, 0.5469, 0.75, 0.5469, 0.75, 0.5625, 0.7188, 0.5625, 0.7188, 0.5469, 0.7812, 0.5469, 0.7812, 0.5625, 0.75, 0.5625, 0.75, 0.5469, 0.8125, 0.5469, 0.8125, 0.5625, 0.7812, 0.5625, 0.7812, 0.5469, 0.8438, 0.5469, 0.8438, 0.5625, 0.8125, 0.5625, 0.8125, 0.5469, 0.875, 0.5469, 0.875, 0.5625, 0.8438, 0.5625, 0.8438, 0.5469, 0.9062, 0.5469, 0.9062, 0.5625, 0.875, 0.5625, 0.875, 0.5469, 0.9375, 0.5469, 0.9375, 0.5625, 0.9062, 0.5625, 0.9062, 0.5469, 0.9688, 0.5469, 0.9688, 0.5625, 0.9375, 0.5625, 0.9375, 0.5469, 1.0, 0.5469, 1.0, 0.5625, 0.9688, 0.5625, 0.9688, 0.5469, 1.0, 0.5156, 1.0, 0.5312, 0.9688, 0.5312, 0.9688, 0.5156, 0.9688, 0.5156, 0.9688, 0.5312, 0.9375, 0.5312, 0.9375, 0.5156, 0.9375, 0.5156, 0.9375, 0.5312, 0.9062, 0.5312, 0.9062, 0.5156, 0.9062, 0.5156, 0.9062, 0.5312, 0.875, 0.5312, 0.875, 0.5156, 0.875, 0.5156, 0.875, 0.5312, 0.8438, 0.5312, 0.8438, 0.5156, 0.8438, 0.5156, 0.8438, 0.5312, 0.8125, 0.5312, 0.8125, 0.5156, 0.8125, 0.5156, 0.8125, 0.5312, 0.7812, 0.5312, 0.7812, 0.5156, 0.7812, 0.5156, 0.7812, 0.5312, 0.75, 0.5312, 0.75, 0.5156, 0.75, 0.5156, 0.75, 0.5312, 0.7188, 0.5312, 0.7188, 0.5156, 0.7188, 0.5156, 0.7188, 0.5312, 0.6875, 0.5312, 0.6875, 0.5156, 0.6875, 0.5156, 0.6875, 0.5312, 0.6562, 0.5312, 0.6562, 0.5156, 0.6562, 0.5156, 0.6562, 0.5312, 0.625, 0.5312, 0.625, 0.5156, 0.625, 0.5156, 0.625, 0.5312, 0.5938, 0.5312, 0.5938, 0.5156, 0.5938, 0.5156, 0.5938, 0.5312, 0.5625, 0.5312, 0.5625, 0.5156, 0.5625, 0.5156, 0.5625, 0.5312, 0.5312, 0.5312, 0.5312, 0.5156, 0.5312, 0.5156, 0.5312, 0.5312, 0.5, 0.5312, 0.5, 0.5156, 0.5, 0.5156, 0.5, 0.5312, 0.4688, 0.5312, 0.4688, 0.5156, 0.4688, 0.5156, 0.4688, 0.5312, 0.4375, 0.5312, 0.4375, 0.5156, 0.4375, 0.5156, 0.4375, 0.5312, 0.4062, 0.5312, 0.4062, 0.5156, 0.4062, 0.5156, 0.4062, 0.5312, 0.375, 0.5312, 0.375, 0.5156, 0.375, 0.5156, 0.375, 0.5312, 0.3438, 0.5312, 0.3438, 0.5156, 0.3438, 0.5156, 0.3438, 0.5312, 0.3125, 0.5312, 0.3125, 0.5156, 0.3125, 0.5156, 0.3125, 0.5312, 0.2812, 0.5312, 0.2812, 0.5156, 0.2812, 0.5156, 0.2812, 0.5312, 0.25, 0.5312, 0.25, 0.5156, 0.25, 0.5156, 0.25, 0.5312, 0.2188, 0.5312, 0.2188, 0.5156, 0.2188, 0.5156, 0.2188, 0.5312, 0.1875, 0.5312, 0.1875, 0.5156, 0.1875, 0.5156, 0.1875, 0.5312, 0.1562, 0.5312, 0.1562, 0.5156, 0.1562, 0.5156, 0.1562, 0.5312, 0.125, 0.5312, 0.125, 0.5156, 0.125, 0.5156, 0.125, 0.5312, 0.09375, 0.5312, 0.09375, 0.5156, 0.09375, 0.5156, 0.09375, 0.5312, 0.0625, 0.5312, 0.0625, 0.5156, 0.0625, 0.5156, 0.0625, 0.5312, 0.03125, 0.5312, 0.03125, 0.5156, 0.03125, 0.5156, 0.03125, 0.5312, 0.0, 0.5312, 0.0, 0.5156, 1.0, 0.5312, 1.0, 0.5469, 0.9688, 0.5469, 0.9688, 0.5312, 0.9688, 0.5312, 0.9688, 0.5469, 0.9375, 0.5469, 0.9375, 0.5312, 0.9375, 0.5312, 0.9375, 0.5469, 0.9062, 0.5469, 0.9062, 0.5312, 0.9062, 0.5312, 0.9062, 0.5469, 0.875, 0.5469, 0.875, 0.5312, 0.875, 0.5312, 0.875, 0.5469, 0.8438, 0.5469, 0.8438, 0.5312, 0.8438, 0.5312, 0.8438, 0.5469, 0.8125, 0.5469, 0.8125, 0.5312, 0.8125, 0.5312, 0.8125, 0.5469, 0.7812, 0.5469, 0.7812, 0.5312, 0.7812, 0.5312, 0.7812, 0.5469, 0.75, 0.5469, 0.75, 0.5312, 0.75, 0.5312, 0.75, 0.5469, 0.7188, 0.5469, 0.7188, 0.5312, 0.7188, 0.5312, 0.7188, 0.5469, 0.6875, 0.5469, 0.6875, 0.5312, 0.6875, 0.5312, 0.6875, 0.5469, 0.6562, 0.5469, 0.6562, 0.5312, 0.6562, 0.5312, 0.6562, 0.5469, 0.625, 0.5469, 0.625, 0.5312, 0.625, 0.5312, 0.625, 0.5469, 0.5938, 0.5469, 0.5938, 0.5312, 0.5938, 0.5312, 0.5938, 0.5469, 0.5625, 0.5469, 0.5625, 0.5312, 0.5625, 0.5312, 0.5625, 0.5469, 0.5312, 0.5469, 0.5312, 0.5312, 0.5312, 0.5312, 0.5312, 0.5469, 0.5, 0.5469, 0.5, 0.5312, 0.5, 0.5312, 0.5, 0.5469, 0.4688, 0.5469, 0.4688, 0.5312, 0.4688, 0.5312, 0.4688, 0.5469, 0.4375, 0.5469, 0.4375, 0.5312, 0.4375, 0.5312, 0.4375, 0.5469, 0.4062, 0.5469, 0.4062, 0.5312, 0.4062, 0.5312, 0.4062, 0.5469, 0.375, 0.5469, 0.375, 0.5312, 0.375, 0.5312, 0.375, 0.5469, 0.3438, 0.5469, 0.3438, 0.5312, 0.3438, 0.5312, 0.3438, 0.5469, 0.3125, 0.5469, 0.3125, 0.5312, 0.3125, 0.5312, 0.3125, 0.5469, 0.2812, 0.5469, 0.2812, 0.5312, 0.2812, 0.5312, 0.2812, 0.5469, 0.25, 0.5469, 0.25, 0.5312, 0.25, 0.5312, 0.25, 0.5469, 0.2188, 0.5469, 0.2188, 0.5312, 0.2188, 0.5312, 0.2188, 0.5469, 0.1875, 0.5469, 0.1875, 0.5312, 0.1875, 0.5312, 0.1875, 0.5469, 0.1562, 0.5469, 0.1562, 0.5312, 0.1562, 0.5312, 0.1562, 0.5469, 0.125, 0.5469, 0.125, 0.5312, 0.125, 0.5312, 0.125, 0.5469, 0.09375, 0.5469, 0.09375, 0.5312, 0.09375, 0.5312, 0.09375, 0.5469, 0.0625, 0.5469, 0.0625, 0.5312, 0.0625, 0.5312, 0.0625, 0.5469, 0.03125, 0.5469, 0.03125, 0.5312, 0.03125, 0.5312, 0.03125, 0.5469, 0.0, 0.5469, 0.0, 0.5312, 0.03125, 0.5, 0.03125, 0.5156, 0.0, 0.5156, 0.0, 0.5016, 0.00551, 0.5, 0.0625, 0.5, 0.0625, 0.5156, 0.03125, 0.5156, 0.03125, 0.5, 0.09375, 0.5, 0.09375, 0.5156, 0.0625, 0.5156, 0.0625, 0.5, 0.125, 0.5, 0.125, 0.5022, 0.1178, 0.5, 0.1562, 0.5, 0.1562, 0.5156, 0.125, 0.5156, 0.125, 0.5022, 0.1321, 0.5, 0.1875, 0.5, 0.1875, 0.5156, 0.1562, 0.5156, 0.1562, 0.5, 0.2188, 0.5, 0.2188, 0.5156, 0.1875, 0.5156, 0.1875, 0.5, 0.25, 0.5, 0.25, 0.5156, 0.2188, 0.5156, 0.2188, 0.5, 0.2812, 0.5, 0.2812, 0.5016, 0.2774, 0.5, 0.3125, 0.5, 0.3125, 0.5156, 0.2812, 0.5156, 0.2812, 0.5016, 0.2852, 0.5, 0.3438, 0.5, 0.3438, 0.5156, 0.3125, 0.5156, 0.3125, 0.5, 0.375, 0.5, 0.375, 0.5156, 0.3438, 0.5156, 0.3438, 0.5, 0.4062, 0.5, 0.4062, 0.5014, 0.4009, 0.5, 0.4375, 0.5, 0.4375, 0.5156, 0.4062, 0.5156, 0.4062, 0.5014, 0.4134, 0.5, 0.4688, 0.5, 0.4688, 0.5156, 0.4375, 0.5156, 0.4375, 0.5, 0.5, 0.5, 0.5, 0.502, 0.4937, 0.5, 0.5312, 0.5, 0.5312, 0.5156, 0.5, 0.5156, 0.5, 0.502, 0.5063, 0.5, 0.5625, 0.5, 0.5625, 0.5156, 0.5312, 0.5156, 0.5312, 0.5, 0.5938, 0.5, 0.5938, 0.5156, 0.5625, 0.5156, 0.5625, 0.5, 0.625, 0.5, 0.625, 0.5156, 0.5938, 0.5156, 0.5938, 0.5, 0.6562, 0.5, 0.6562, 0.503, 0.6434, 0.5, 0.6875, 0.5, 0.6875, 0.5156, 0.6562, 0.5156, 0.6562, 0.503, 0.6699, 0.5, 0.7188, 0.5, 0.7188, 0.5156, 0.6875, 0.5156, 0.6875, 0.5, 0.75, 0.5, 0.75, 0.5156, 0.7188, 0.5156, 0.7188, 0.5, 0.7812, 0.5, 0.7812, 0.5156, 0.75, 0.5156, 0.75, 0.5, 0.8125, 0.5, 0.8125, 0.5156, 0.7812, 0.5156, 0.7812, 0.5, 0.8438, 0.5, 0.8438, 0.5156, 0.8125, 0.5156, 0.8125, 0.5, 0.875, 0.5, 0.875, 0.5156, 0.8438, 0.5156, 0.8438, 0.5, 0.9062, 0.5, 0.9062, 0.5018, 0.9009, 0.5, 0.9375, 0.5, 0.9375, 0.5156, 0.9062, 0.5156, 0.9062, 0.5018, 0.9144, 0.5, 0.9688, 0.5, 0.9688, 0.5156, 0.9375, 0.5156, 0.9375, 0.5, 1.0, 0.5, 1.0, 0.5016, 0.9939, 0.5, 0.9009, 0.5, 0.9062, 0.5018, 0.9062, 0.5156, 0.875, 0.5156, 0.875, 0.5, 0.9144, 0.5, 0.9062, 0.5018, 0.9062, 0.5, 0.9939, 0.5, 1.0, 0.5016, 1.0, 0.5156, 0.9688, 0.5156, 0.9688, 0.5, 0.7417, 0.4892, 0.7592, 0.4891, 0.7968, 0.4854, 0.8418, 0.4717, 0.8725, 0.4553, 0.8833, 0.4496, 0.8896, 0.4444, 0.9197, 0.4197, 0.9496, 0.3833, 0.9717, 0.3418, 0.9854, 0.2968, 0.99, 0.25, 0.9854, 0.2032, 0.9717, 0.1582, 0.9592, 0.1347, 0.9372, 0.1017, 0.9197, 0.08029, 0.8833, 0.05045, 0.8418, 0.02827, 0.7968, 0.01461, 0.7594, 0.01093, 0.7406, 0.01093, 0.7032, 0.01461, 0.6582, 0.02827, 0.6261, 0.04539, 0.6105, 0.05552, 0.5803, 0.08029, 0.5504, 0.1167, 0.5283, 0.1582, 0.5163, 0.1975, 0.5141, 0.2089, 0.51, 0.25, 0.5146, 0.2968, 0.5283, 0.3418, 0.5504, 0.3833, 0.5735, 0.4114, 0.5887, 0.4266, 0.6167, 0.4496, 0.6582, 0.4717, 0.7032, 0.4854, 0.00551, 0.5, 0.0, 0.5016, 0.0, 0.5, 0.1321, 0.5, 0.125, 0.5022, 0.125, 0.5, 0.5887, 0.4266, 0.5735, 0.4114, 0.5803, 0.4197, 0.1178, 0.5, 0.125, 0.5022, 0.125, 0.5156, 0.09375, 0.5156, 0.09375, 0.5, 0.2774, 0.5, 0.2812, 0.5016, 0.2812, 0.5156, 0.25, 0.5156, 0.25, 0.5, 0.5141, 0.2089, 0.5163, 0.1975, 0.5146, 0.2032, 0.2852, 0.5, 0.2812, 0.5016, 0.2812, 0.5, 0.4009, 0.5, 0.4062, 0.5014, 0.4062, 0.5156, 0.375, 0.5156, 0.375, 0.5, 0.6105, 0.05552, 0.6261, 0.04539, 0.6167, 0.05045, 0.4134, 0.5, 0.4062, 0.5014, 0.4062, 0.5, 0.4937, 0.5, 0.5, 0.502, 0.5, 0.5156, 0.4688, 0.5156, 0.4688, 0.5, 0.7406, 0.01093, 0.7594, 0.01093, 0.75, 0.01, 0.5063, 0.5, 0.5, 0.502, 0.5, 0.5, 0.6699, 0.5, 0.6562, 0.503, 0.6562, 0.5, 0.9372, 0.1017, 0.9592, 0.1347, 0.9496, 0.1167, 0.6434, 0.5, 0.6562, 0.503, 0.6562, 0.5156, 0.625, 0.5156, 0.625, 0.5, 0.1562, 0.8125, 0.1562, 0.875, 0.125, 0.875, 0.125, 0.8125, 0.1875, 0.8125, 0.1875, 0.875, 0.1562, 0.875, 0.1562, 0.8125, 0.2188, 0.8125, 0.2188, 0.875, 0.1875, 0.875, 0.1875, 0.8125, 0.25, 0.8125, 0.25, 0.875, 0.2188, 0.875, 0.2188, 0.8125, 0.2812, 0.8125, 0.2812, 0.875, 0.25, 0.875, 0.25, 0.8125, 0.3125, 0.8125, 0.3125, 0.875, 0.2812, 0.875, 0.2812, 0.8125, 0.3438, 0.8125, 0.3438, 0.875, 0.3125, 0.875, 0.3125, 0.8125, 0.375, 0.8125, 0.375, 0.875, 0.3438, 0.875, 0.3438, 0.8125, 0.4062, 0.8125, 0.4062, 0.875, 0.375, 0.875, 0.375, 0.8125, 0.4375, 0.8125, 0.4375, 0.875, 0.4062, 0.875, 0.4062, 0.8125, 0.4688, 0.8125, 0.4688, 0.875, 0.4375, 0.875, 0.4375, 0.8125, 0.5, 0.8125, 0.5, 0.875, 0.4688, 0.875, 0.4688, 0.8125, 0.5, 0.875, 0.5, 0.8125, 0.5, 0.8125, 0.5, 0.875, 0.5625, 0.8125, 0.5625, 0.875, 0.5312, 0.875, 0.5312, 0.8125, 0.5938, 0.8125, 0.5938, 0.875, 0.5625, 0.875, 0.5625, 0.8125, 0.625, 0.8125, 0.625, 0.875, 0.5938, 0.875, 0.5938, 0.8125, 0.6562, 0.8125, 0.6562, 0.875, 0.625, 0.875, 0.625, 0.8125, 0.6875, 0.8125, 0.6875, 0.875, 0.6562, 0.875, 0.6562, 0.8125, 0.7188, 0.8125, 0.7188, 0.875, 0.6875, 0.875, 0.6875, 0.8125, 0.75, 0.8125, 0.75, 0.875, 0.7188, 0.875, 0.7188, 0.8125, 0.7812, 0.8125, 0.7812, 0.875, 0.75, 0.875, 0.75, 0.8125, 0.8125, 0.8125, 0.8125, 0.875, 0.7812, 0.875, 0.7812, 0.8125, 0.8438, 0.8125, 0.8438, 0.875, 0.8125, 0.875, 0.8125, 0.8125, 0.875, 0.8125, 0.875, 0.875, 0.8438, 0.875, 0.8438, 0.8125, 0.9062, 0.8125, 0.9062, 0.875, 0.875, 0.875, 0.875, 0.8125, 0.9375, 0.8125, 0.9375, 0.875, 0.9062, 0.875, 0.9062, 0.8125, 0.9688, 0.8125, 0.9688, 0.875, 0.9375, 0.875, 0.9375, 0.8125, 1.0, 0.8125, 1.0, 0.875, 0.9688, 0.875, 0.9688, 0.8125, 0.03125, 0.9062, 0.03125, 0.9375, 0.0, 0.9375, 0.0, 0.9062, 0.0625, 0.9062, 0.0625, 0.9375, 0.03125, 0.9375, 0.03125, 0.9062, 0.09375, 0.9062, 0.09375, 0.9375, 0.0625, 0.9375, 0.0625, 0.9062, 0.125, 0.9062, 0.125, 0.9375, 0.09375, 0.9375, 0.09375, 0.9062, 0.1562, 0.9062, 0.1562, 0.9375, 0.125, 0.9375, 0.125, 0.9062, 0.1875, 0.9062, 0.1875, 0.9375, 0.1562, 0.9375, 0.1562, 0.9062, 0.2188, 0.9062, 0.2188, 0.9375, 0.1875, 0.9375, 0.1875, 0.9062, 0.25, 0.9062, 0.25, 0.9375, 0.2188, 0.9375, 0.2188, 0.9062, 0.2812, 0.9062, 0.2812, 0.9375, 0.25, 0.9375, 0.25, 0.9062, 0.3125, 0.9062, 0.3125, 0.9375, 0.2812, 0.9375, 0.2812, 0.9062, 0.3438, 0.9062, 0.3438, 0.9375, 0.3125, 0.9375, 0.3125, 0.9062, 0.375, 0.9062, 0.375, 0.9375, 0.3438, 0.9375, 0.3438, 0.9062, 0.4062, 0.9062, 0.4062, 0.9375, 0.375, 0.9375, 0.375, 0.9062, 0.4375, 0.9062, 0.4375, 0.9375, 0.4062, 0.9375, 0.4062, 0.9062, 0.4688, 0.9062, 0.4688, 0.9375, 0.4375, 0.9375, 0.4375, 0.9062, 0.5, 0.9062, 0.5, 0.9375, 0.4688, 0.9375, 0.4688, 0.9062, 0.5312, 0.9062, 0.5312, 0.9375, 0.5, 0.9375, 0.5, 0.9062, 0.5625, 0.9063, 0.5625, 0.9375, 0.5312, 0.9375, 0.5312, 0.9062, 0.5938, 0.9062, 0.5938, 0.9375, 0.5625, 0.9375, 0.5625, 0.9063, 0.625, 0.9062, 0.625, 0.9375, 0.5938, 0.9375, 0.5938, 0.9062, 0.6562, 0.9062, 0.6562, 0.9375, 0.625, 0.9375, 0.625, 0.9062, 0.6875, 0.9062, 0.6875, 0.9375, 0.6562, 0.9375, 0.6562, 0.9062, 0.7188, 0.9062, 0.7188, 0.9375, 0.6875, 0.9375, 0.6875, 0.9062, 0.75, 0.9062, 0.75, 0.9375, 0.7188, 0.9375, 0.7188, 0.9062, 0.7812, 0.9062, 0.7812, 0.9375, 0.75, 0.9375, 0.75, 0.9062, 0.8125, 0.9062, 0.8125, 0.9375, 0.7812, 0.9375, 0.7812, 0.9062, 0.8438, 0.9062, 0.8438, 0.9375, 0.8125, 0.9375, 0.8125, 0.9062, 0.875, 0.9062, 0.875, 0.9375, 0.8438, 0.9375, 0.8438, 0.9062, 0.9062, 0.9062, 0.9062, 0.9375, 0.875, 0.9375, 0.875, 0.9062, 0.9375, 0.9062, 0.9375, 0.9375, 0.9062, 0.9375, 0.9062, 0.9062, 0.9688, 0.9062, 0.9688, 0.9375, 0.9375, 0.9375, 0.9375, 0.9062, 1.0, 0.9062, 1.0, 0.9375, 0.9688, 0.9375, 0.9688, 0.9062, 0.03125, 0.9375, 0.03125, 0.9688, 0.0, 0.9688, 0.0, 0.9375, 0.0625, 0.9375, 0.0625, 0.9688, 0.03125, 0.9688, 0.03125, 0.9375, 0.09375, 0.9375, 0.09375, 0.9688, 0.0625, 0.9688, 0.0625, 0.9375, 0.125, 0.9375, 0.125, 0.9688, 0.09375, 0.9688, 0.09375, 0.9375, 0.1562, 0.9375, 0.1562, 0.9688, 0.125, 0.9688, 0.125, 0.9375, 0.1875, 0.9375, 0.1875, 0.9688, 0.1562, 0.9688, 0.1562, 0.9375, 0.2188, 0.9375, 0.2188, 0.9688, 0.1875, 0.9688, 0.1875, 0.9375, 0.25, 0.9375, 0.25, 0.9688, 0.2188, 0.9688, 0.2188, 0.9375, 0.2812, 0.9375, 0.2812, 0.9688, 0.25, 0.9688, 0.25, 0.9375, 0.3125, 0.9375, 0.3125, 0.9688, 0.2812, 0.9688, 0.2812, 0.9375, 0.3438, 0.9375, 0.3438, 0.9688, 0.3125, 0.9688, 0.3125, 0.9375, 0.375, 0.9375, 0.375, 0.9688, 0.3438, 0.9688, 0.3438, 0.9375, 0.4062, 0.9375, 0.4062, 0.9688, 0.375, 0.9688, 0.375, 0.9375, 0.4375, 0.9375, 0.4375, 0.9688, 0.4062, 0.9688, 0.4062, 0.9375, 0.4688, 0.9375, 0.4688, 0.9688, 0.4375, 0.9688, 0.4375, 0.9375, 0.5, 0.9375, 0.5, 0.9688, 0.4688, 0.9688, 0.4688, 0.9375, 0.5312, 0.9375, 0.5312, 0.9688, 0.5, 0.9688, 0.5, 0.9375, 0.5625, 0.9375, 0.5625, 0.9688, 0.5312, 0.9688, 0.5312, 0.9375, 0.5938, 0.9375, 0.5938, 0.9688, 0.5625, 0.9688, 0.5625, 0.9375, 0.625, 0.9375, 0.625, 0.9688, 0.5938, 0.9688, 0.5938, 0.9375, 0.6562, 0.9375, 0.6562, 0.9688, 0.625, 0.9688, 0.625, 0.9375, 0.6875, 0.9375, 0.6875, 0.9688, 0.6562, 0.9688, 0.6562, 0.9375, 0.7188, 0.9375, 0.7188, 0.9688, 0.6875, 0.9688, 0.6875, 0.9375, 0.75, 0.9375, 0.75, 0.9688, 0.7188, 0.9688, 0.7188, 0.9375, 0.7812, 0.9375, 0.7812, 0.9688, 0.75, 0.9688, 0.75, 0.9375, 0.8125, 0.9375, 0.8125, 0.9688, 0.7812, 0.9688, 0.7812, 0.9375, 0.8438, 0.9375, 0.8438, 0.9688, 0.8125, 0.9688, 0.8125, 0.9375, 0.875, 0.9375, 0.875, 0.9688, 0.8438, 0.9688, 0.8438, 0.9375, 0.9062, 0.9375, 0.9062, 0.9688, 0.875, 0.9688, 0.875, 0.9375, 0.9375, 0.9375, 0.9375, 0.9688, 0.9062, 0.9688, 0.9062, 0.9375, 0.9688, 0.9375, 0.9688, 0.9688, 0.9375, 0.9688, 0.9375, 0.9375, 1.0, 0.9375, 1.0, 0.9688, 0.9688, 0.9688, 0.9688, 0.9375, 1.0, 0.875, 1.0, 0.9062, 0.9688, 0.9062, 0.9688, 0.875, 0.9688, 0.875, 0.9688, 0.9062, 0.9375, 0.9062, 0.9375, 0.875, 0.9375, 0.875, 0.9375, 0.9062, 0.9062, 0.9062, 0.9062, 0.875, 0.9062, 0.875, 0.9062, 0.9062, 0.875, 0.9062, 0.875, 0.875, 0.875, 0.875, 0.875, 0.9062, 0.8438, 0.9062, 0.8438, 0.875, 0.8438, 0.875, 0.8438, 0.9062, 0.8125, 0.9062, 0.8125, 0.875, 0.8125, 0.875, 0.8125, 0.9062, 0.7812, 0.9062, 0.7812, 0.875, 0.7812, 0.875, 0.7812, 0.9062, 0.75, 0.9062, 0.75, 0.875, 0.75, 0.875, 0.75, 0.9062, 0.7188, 0.9062, 0.7188, 0.875, 0.7188, 0.875, 0.7188, 0.9062, 0.6875, 0.9062, 0.6875, 0.875, 0.6875, 0.875, 0.6875, 0.9062, 0.6562, 0.9062, 0.6562, 0.875, 0.6562, 0.875, 0.6562, 0.9062, 0.625, 0.9062, 0.625, 0.875, 0.625, 0.875, 0.625, 0.9062, 0.5938, 0.9062, 0.5938, 0.875, 0.5938, 0.875, 0.5938, 0.9062, 0.5625, 0.9063, 0.5625, 0.875, 0.5625, 0.875, 0.5625, 0.9063, 0.5312, 0.9062, 0.5312, 0.875, 0.5312, 0.875, 0.5312, 0.9062, 0.5, 0.9062, 0.5, 0.875, 0.5, 0.875, 0.5, 0.9062, 0.4688, 0.9062, 0.4688, 0.875, 0.4688, 0.875, 0.4688, 0.9062, 0.4375, 0.9062, 0.4375, 0.875, 0.4375, 0.875, 0.4375, 0.9062, 0.4062, 0.9062, 0.4062, 0.875, 0.4062, 0.875, 0.4062, 0.9062, 0.375, 0.9062, 0.375, 0.875, 0.375, 0.875, 0.375, 0.9062, 0.3438, 0.9062, 0.3438, 0.875, 0.3438, 0.875, 0.3438, 0.9062, 0.3125, 0.9062, 0.3125, 0.875, 0.3125, 0.875, 0.3125, 0.9062, 0.2812, 0.9062, 0.2812, 0.875, 0.2812, 0.875, 0.2812, 0.9062, 0.25, 0.9062, 0.25, 0.875, 0.25, 0.875, 0.25, 0.9062, 0.2188, 0.9062, 0.2188, 0.875, 0.2188, 0.875, 0.2188, 0.9062, 0.1875, 0.9062, 0.1875, 0.875, 0.1875, 0.875, 0.1875, 0.9062, 0.1562, 0.9062, 0.1562, 0.875, 0.1562, 0.875, 0.1562, 0.9062, 0.125, 0.9062, 0.125, 0.875, 0.125, 0.875, 0.125, 0.9062, 0.09375, 0.9062, 0.09375, 0.875, 0.09375, 0.875, 0.09375, 0.9062, 0.0625, 0.9062, 0.0625, 0.875, 0.0625, 0.875, 0.0625, 0.9062, 0.03125, 0.9062, 0.03125, 0.875, 0.03125, 0.875, 0.03125, 0.9062, 0.0, 0.9062, 0.0, 0.875, 1.0, 0.75, 1.0, 0.8125, 0.9688, 0.8125, 0.9688, 0.75, 0.9688, 0.75, 0.9688, 0.8125, 0.9375, 0.8125, 0.9375, 0.75, 0.9375, 0.75, 0.9375, 0.8125, 0.9062, 0.8125, 0.9062, 0.75, 0.9062, 0.75, 0.9062, 0.8125, 0.875, 0.8125, 0.875, 0.75, 0.875, 0.75, 0.875, 0.8125, 0.8438, 0.8125, 0.8438, 0.75, 0.8438, 0.75, 0.8438, 0.8125, 0.8125, 0.8125, 0.8125, 0.75, 0.8125, 0.75, 0.8125, 0.8125, 0.7812, 0.8125, 0.7812, 0.75, 0.7812, 0.75, 0.7812, 0.8125, 0.75, 0.8125, 0.75, 0.75, 0.75, 0.75, 0.75, 0.8125, 0.7188, 0.8125, 0.7188, 0.75, 0.7188, 0.75, 0.7188, 0.8125, 0.6875, 0.8125, 0.6875, 0.75, 0.6875, 0.75, 0.6875, 0.8125, 0.6562, 0.8125, 0.6562, 0.75, 0.6562, 0.75, 0.6562, 0.8125, 0.625, 0.8125, 0.625, 0.75, 0.625, 0.75, 0.625, 0.8125, 0.5938, 0.8125, 0.5938, 0.75, 0.5938, 0.75, 0.5938, 0.8125, 0.5625, 0.8125, 0.5625, 0.75, 0.5625, 0.75, 0.5625, 0.8125, 0.5312, 0.8125, 0.5312, 0.75, 0.5312, 0.75, 0.5312, 0.8125, 0.5, 0.8125, 0.5, 0.75, 0.5, 0.75, 0.5, 0.8125, 0.4688, 0.8125, 0.4688, 0.75, 0.4688, 0.75, 0.4688, 0.8125, 0.4375, 0.8125, 0.4375, 0.75, 0.4375, 0.75, 0.4375, 0.8125, 0.4062, 0.8125, 0.4062, 0.75, 0.4062, 0.75, 0.4062, 0.8125, 0.375, 0.8125, 0.375, 0.75, 0.375, 0.75, 0.375, 0.8125, 0.3438, 0.8125, 0.3438, 0.75, 0.3438, 0.75, 0.3438, 0.8125, 0.3125, 0.8125, 0.3125, 0.75, 0.3125, 0.75, 0.3125, 0.8125, 0.2812, 0.8125, 0.2812, 0.75, 0.2812, 0.75, 0.2812, 0.8125, 0.25, 0.8125, 0.25, 0.75, 0.25, 0.75, 0.25, 0.8125, 0.2188, 0.8125, 0.2188, 0.75, 0.2188, 0.75, 0.2188, 0.8125, 0.1875, 0.8125, 0.1875, 0.75, 0.1875, 0.75, 0.1875, 0.8125, 0.1562, 0.8125, 0.1562, 0.75, 0.1562, 0.75, 0.1562, 0.8125, 0.125, 0.8125, 0.125, 0.75, 0.03125, 0.75, 0.03125, 0.8125, 0.0, 0.8125, 0.0, 0.75, 0.0625, 0.75, 0.0625, 0.8125, 0.03125, 0.8125, 0.03125, 0.75, 0.09375, 0.75, 0.09375, 0.8125, 0.0625, 0.8125, 0.0625, 0.75, 0.125, 0.75, 0.125, 0.8125, 0.09375, 0.8125, 0.09375, 0.75, 0.5312, 0.8125, 0.5312, 0.875, 0.5312, 0.875, 0.5312, 0.8125, 0.5312, 0.875, 0.5, 0.875, 0.5, 0.875, 0.5312, 0.875, 0.5312, 0.8125, 0.5312, 0.875, 0.5312, 0.875, 0.5312, 0.8125, 0.5, 0.8125, 0.5312, 0.8125, 0.5312, 0.8125, 0.5, 0.8125, 0.5, 0.8125, 0.5312, 0.8125, 0.5312, 0.8125, 0.5, 0.8125, 0.5, 0.875, 0.5, 0.8125, 0.5, 0.8125, 0.5, 0.875, 0.5312, 0.875, 0.5, 0.875, 0.5, 0.875, 0.5312, 0.875, 0.5, 0.8125, 0.5312, 0.8125, 0.5312, 0.8125, 0.5, 0.8125, 0.5312, 0.8125, 0.5312, 0.875, 0.5, 0.875, 0.5, 0.8125, 0.5312, 0.8125, 0.5312, 0.875, 0.5312, 0.875, 0.5312, 0.8125, 0.5, 0.875, 0.5, 0.8125, 0.5, 0.8125, 0.5, 0.875, 0.5312, 0.875, 0.5, 0.875, 0.5, 0.875, 0.5312, 0.875])
me_cylinder.materials.append(mat_material_002)
me_cylinder.use_remesh_fix_poles = True
me_cylinder.use_remesh_preserve_attributes = False
me_cylinder.update()
me_cylinder_001 = bpy.data.meshes.new('Cylinder.001')
me_cylinder_001.from_pydata([(2.487, -14.06, 0.8229), (2.493, -6.723, 0.7327), (2.493, -8.765, 1.091), (2.493, -9.895, 1.178), (2.493, -11.19, 1.242), (2.493, -12.58, 1.282), (3.92, -6.864, 0.7327), (3.837, -7.28, 0.8639), (3.703, -7.956, 0.9849), (3.522, -8.866, 1.091), (3.301, -9.975, 1.178), (3.05, -11.24, 1.242), (2.777, -12.61, 1.282), (5.293, -7.28, 0.7327), (5.13, -7.672, 0.8639), (4.866, -8.309, 0.9849), (4.511, -9.166, 1.091), (4.079, -10.21, 1.178), (3.585, -11.4, 1.242), (3.05, -12.7, 1.282), (6.558, -7.956, 0.7327), (6.322, -8.309, 0.8639), (5.939, -8.883, 0.9849), (5.423, -9.654, 1.091), (4.795, -10.59, 1.178), (4.079, -11.67, 1.242), (3.301, -12.83, 1.282), (7.666, -8.866, 0.7327), (7.366, -9.166, 0.8639), (6.879, -9.654, 0.9849), (6.223, -10.31, 1.091), (5.423, -11.11, 1.178), (4.511, -12.02, 1.242), (3.522, -13.01, 1.282), (8.576, -9.975, 0.7327), (8.223, -10.21, 0.8639), (7.65, -10.59, 0.9849), (6.879, -11.11, 1.091), (5.939, -11.74, 1.178), (4.866, -12.45, 1.242), (3.703, -13.23, 1.282), (9.252, -11.24, 0.7327), (8.86, -11.4, 0.8639), (8.223, -11.67, 0.9849), (7.366, -12.02, 1.091), (6.322, -12.45, 1.178), (5.13, -12.95, 1.242), (3.837, -13.48, 1.282), (9.669, -12.61, 0.7327), (9.252, -12.7, 0.8639), (8.576, -12.83, 0.9849), (7.666, -13.01, 1.091), (6.558, -13.23, 1.178), (5.293, -13.48, 1.242), (3.92, -13.76, 1.282), (9.809, -14.04, 0.7327), (9.385, -14.04, 0.8639), (8.695, -14.04, 0.9849), (7.768, -14.04, 1.091), (6.637, -14.04, 1.178), (5.348, -14.04, 1.242), (3.948, -14.04, 1.282), (9.669, -15.47, 0.7327), (9.252, -15.38, 0.8639), (8.576, -15.25, 0.9849), (7.666, -15.07, 1.091), (6.558, -14.85, 1.178), (5.293, -14.6, 1.242), (3.92, -14.32, 1.282), (9.252, -16.84, 0.7327), (8.86, -16.68, 0.8639), (8.223, -16.41, 0.9849), (7.366, -16.06, 1.091), (6.322, -15.63, 1.178), (5.13, -15.13, 1.242), (3.837, -14.6, 1.282), (8.576, -18.1, 0.7327), (8.223, -17.87, 0.8639), (7.65, -17.49, 0.9849), (6.879, -16.97, 1.091), (5.939, -16.34, 1.178), (4.866, -15.63, 1.242), (3.703, -14.85, 1.282), (7.666, -19.21, 0.7327), (7.366, -18.91, 0.8639), (6.879, -18.43, 0.9849), (6.223, -17.77, 1.091), (5.423, -16.97, 1.178), (4.511, -16.06, 1.242), (3.522, -15.07, 1.282), (6.558, -20.12, 0.7327), (6.322, -19.77, 0.8639), (5.939, -19.2, 0.9849), (5.423, -18.43, 1.091), (4.795, -17.49, 1.178), (4.079, -16.41, 1.242), (3.301, -15.25, 1.282), (5.293, -20.8, 0.7327), (5.13, -20.41, 0.8639), (4.866, -19.77, 0.9849), (4.511, -18.91, 1.091), (4.079, -17.87, 1.178), (3.585, -16.68, 1.242), (3.05, -15.38, 1.282), (3.92, -21.22, 0.7327), (3.837, -20.8, 0.8639), (3.703, -20.12, 0.9849), (3.522, -19.21, 1.091), (3.301, -18.1, 1.178), (3.05, -16.84, 1.242), (2.777, -15.47, 1.282), (2.493, -21.36, 0.7327), (2.493, -20.93, 0.8639), (2.493, -20.24, 0.9849), (2.493, -19.31, 1.091), (2.493, -18.18, 1.178), (2.493, -16.89, 1.242), (2.493, -15.5, 1.282), (1.065, -21.22, 0.7327), (1.148, -20.8, 0.8639), (1.283, -20.12, 0.9849), (1.464, -19.21, 1.091), (1.684, -18.1, 1.178), (1.936, -16.84, 1.242), (2.209, -15.47, 1.282), (-0.3073, -20.8, 0.7327), (-0.1448, -20.41, 0.8639), (0.119, -19.77, 0.9849), (0.474, -18.91, 1.091), (0.9066, -17.87, 1.178), (1.4, -16.68, 1.242), (1.936, -15.38, 1.282), (2.493, -14.04, 1.296), (-1.572, -20.12, 0.7327), (-1.336, -19.77, 0.8639), (-0.9534, -19.2, 0.9849), (-0.4379, -18.43, 1.091), (0.1901, -17.49, 1.178), (0.9066, -16.41, 1.242), (1.684, -15.25, 1.282), (-2.681, -19.21, 0.7327), (-2.381, -18.91, 0.8639), (-1.893, -18.43, 0.9849), (-1.237, -17.77, 1.091), (-0.4379, -16.97, 1.178), (0.474, -16.06, 1.242), (1.464, -15.07, 1.282), (-3.591, -18.1, 0.7327), (-3.238, -17.87, 0.8639), (-2.665, -17.49, 0.9849), (-1.893, -16.97, 1.091), (-0.9534, -16.34, 1.178), (0.119, -15.63, 1.242), (1.283, -14.85, 1.282), (-4.267, -16.84, 0.7327), (-3.875, -16.68, 0.8639), (-3.238, -16.41, 0.9849), (-2.381, -16.06, 1.091), (-1.336, -15.63, 1.178), (-0.1448, -15.13, 1.242), (1.148, -14.6, 1.282), (-4.683, -15.47, 0.7327), (-4.267, -15.38, 0.8639), (-3.591, -15.25, 0.9849), (-2.681, -15.07, 1.091), (-1.572, -14.85, 1.178), (-0.3073, -14.6, 1.242), (1.065, -14.32, 1.282), (-4.824, -14.04, 0.7327), (-4.399, -14.04, 0.8639), (-3.71, -14.04, 0.9849), (-2.782, -14.04, 1.091), (-1.652, -14.04, 1.178), (-0.3621, -14.04, 1.242), (1.037, -14.04, 1.282), (-4.683, -12.61, 0.7327), (-4.267, -12.7, 0.8639), (-3.591, -12.83, 0.9849), (-2.681, -13.01, 1.091), (-1.572, -13.23, 1.178), (-0.3073, -13.48, 1.242), (1.065, -13.76, 1.282), (-4.267, -11.24, 0.7327), (-3.875, -11.4, 0.8639), (-3.238, -11.67, 0.9849), (-2.381, -12.02, 1.091), (-1.336, -12.45, 1.178), (-0.1448, -12.95, 1.242), (1.148, -13.48, 1.282), (-3.591, -9.975, 0.7327), (-3.238, -10.21, 0.8639), (-2.665, -10.59, 0.9849), (-1.893, -11.11, 1.091), (-0.9534, -11.74, 1.178), (0.119, -12.45, 1.242), (1.283, -13.23, 1.282), (-2.681, -8.866, 0.7327), (-2.381, -9.166, 0.8639), (-1.893, -9.654, 0.9849), (-1.237, -10.31, 1.091), (-0.4379, -11.11, 1.178), (0.474, -12.02, 1.242), (1.464, -13.01, 1.282), (-1.572, -7.956, 0.7327), (-1.336, -8.309, 0.8639), (-0.9534, -8.883, 0.9849), (-0.4379, -9.654, 1.091), (0.1901, -10.59, 1.178), (0.9066, -11.67, 1.242), (1.684, -12.83, 1.282), (-0.3073, -7.28, 0.7327), (-0.1448, -7.672, 0.8639), (0.119, -8.309, 0.9849), (0.474, -9.166, 1.091), (0.9067, -10.21, 1.178), (1.4, -11.4, 1.242), (1.936, -12.7, 1.282), (1.065, -6.864, 0.7327), (1.148, -7.28, 0.8639), (1.283, -7.956, 0.9849), (1.464, -8.866, 1.091), (1.684, -9.975, 1.178), (1.936, -11.24, 1.242), (2.209, -12.61, 1.282), (2.493, -7.148, 0.8639), (2.493, -7.837, 0.9849)], [], [(4, 5, 12, 11), (5, 132, 12), (0, 1, 6), (1, 224, 7, 6), (224, 225, 8, 7), (225, 2, 9, 8), (2, 3, 10, 9), (3, 4, 11, 10), (10, 11, 18, 17), (11, 12, 19, 18), (12, 132, 19), (0, 6, 13), (6, 7, 14, 13), (7, 8, 15, 14), (8, 9, 16, 15), (9, 10, 17, 16), (14, 15, 22, 21), (15, 16, 23, 22), (16, 17, 24, 23), (17, 18, 25, 24), (18, 19, 26, 25), (19, 132, 26), (0, 13, 20), (13, 14, 21, 20), (25, 26, 33, 32), (26, 132, 33), (0, 20, 27), (20, 21, 28, 27), (21, 22, 29, 28), (22, 23, 30, 29), (23, 24, 31, 30), (24, 25, 32, 31), (28, 29, 36, 35), (29, 30, 37, 36), (30, 31, 38, 37), (31, 32, 39, 38), (32, 33, 40, 39), (33, 132, 40), (0, 27, 34), (27, 28, 35, 34), (39, 40, 47, 46), (40, 132, 47), (0, 34, 41), (34, 35, 42, 41), (35, 36, 43, 42), (36, 37, 44, 43), (37, 38, 45, 44), (38, 39, 46, 45), (43, 44, 51, 50), (44, 45, 52, 51), (45, 46, 53, 52), (46, 47, 54, 53), (47, 132, 54), (0, 41, 48), (41, 42, 49, 48), (42, 43, 50, 49), (54, 132, 61), (0, 48, 55), (48, 49, 56, 55), (49, 50, 57, 56), (50, 51, 58, 57), (51, 52, 59, 58), (52, 53, 60, 59), (53, 54, 61, 60), (57, 58, 65, 64), (58, 59, 66, 65), (59, 60, 67, 66), (60, 61, 68, 67), (61, 132, 68), (0, 55, 62), (55, 56, 63, 62), (56, 57, 64, 63), (68, 132, 75), (0, 62, 69), (62, 63, 70, 69), (63, 64, 71, 70), (64, 65, 72, 71), (65, 66, 73, 72), (66, 67, 74, 73), (67, 68, 75, 74), (72, 73, 80, 79), (73, 74, 81, 80), (74, 75, 82, 81), (75, 132, 82), (0, 69, 76), (69, 70, 77, 76), (70, 71, 78, 77), (71, 72, 79, 78), (76, 77, 84, 83), (77, 78, 85, 84), (78, 79, 86, 85), (79, 80, 87, 86), (80, 81, 88, 87), (81, 82, 89, 88), (82, 132, 89), (0, 76, 83), (87, 88, 95, 94), (88, 89, 96, 95), (89, 132, 96), (0, 83, 90), (83, 84, 91, 90), (84, 85, 92, 91), (85, 86, 93, 92), (86, 87, 94, 93), (90, 91, 98, 97), (91, 92, 99, 98), (92, 93, 100, 99), (93, 94, 101, 100), (94, 95, 102, 101), (95, 96, 103, 102), (96, 132, 103), (0, 90, 97), (101, 102, 109, 108), (102, 103, 110, 109), (103, 132, 110), (0, 97, 104), (97, 98, 105, 104), (98, 99, 106, 105), (99, 100, 107, 106), (100, 101, 108, 107), (105, 106, 113, 112), (106, 107, 114, 113), (107, 108, 115, 114), (108, 109, 116, 115), (109, 110, 117, 116), (110, 132, 117), (0, 104, 111), (104, 105, 112, 111), (116, 117, 124, 123), (117, 132, 124), (0, 111, 118), (111, 112, 119, 118), (112, 113, 120, 119), (113, 114, 121, 120), (114, 115, 122, 121), (115, 116, 123, 122), (119, 120, 127, 126), (120, 121, 128, 127), (121, 122, 129, 128), (122, 123, 130, 129), (123, 124, 131, 130), (124, 132, 131), (0, 118, 125), (118, 119, 126, 125), (130, 131, 139, 138), (131, 132, 139), (0, 125, 133), (125, 126, 134, 133), (126, 127, 135, 134), (127, 128, 136, 135), (128, 129, 137, 136), (129, 130, 138, 137), (135, 136, 143, 142), (136, 137, 144, 143), (137, 138, 145, 144), (138, 139, 146, 145), (139, 132, 146), (0, 133, 140), (133, 134, 141, 140), (134, 135, 142, 141), (146, 132, 153), (0, 140, 147), (140, 141, 148, 147), (141, 142, 149, 148), (142, 143, 150, 149), (143, 144, 151, 150), (144, 145, 152, 151), (145, 146, 153, 152), (150, 151, 158, 157), (151, 152, 159, 158), (152, 153, 160, 159), (153, 132, 160), (0, 147, 154), (147, 148, 155, 154), (148, 149, 156, 155), (149, 150, 157, 156), (0, 154, 161), (154, 155, 162, 161), (155, 156, 163, 162), (156, 157, 164, 163), (157, 158, 165, 164), (158, 159, 166, 165), (159, 160, 167, 166), (160, 132, 167), (164, 165, 172, 171), (165, 166, 173, 172), (166, 167, 174, 173), (167, 132, 174), (0, 161, 168), (161, 162, 169, 168), (162, 163, 170, 169), (163, 164, 171, 170), (168, 169, 176, 175), (169, 170, 177, 176), (170, 171, 178, 177), (171, 172, 179, 178), (172, 173, 180, 179), (173, 174, 181, 180), (174, 132, 181), (0, 168, 175), (181, 132, 188), (0, 175, 182), (175, 176, 183, 182), (176, 177, 184, 183), (177, 178, 185, 184), (178, 179, 186, 185), (179, 180, 187, 186), (180, 181, 188, 187), (184, 185, 192, 191), (185, 186, 193, 192), (186, 187, 194, 193), (187, 188, 195, 194), (188, 132, 195), (0, 182, 189), (182, 183, 190, 189), (183, 184, 191, 190), (195, 132, 202), (0, 189, 196), (189, 190, 197, 196), (190, 191, 198, 197), (191, 192, 199, 198), (192, 193, 200, 199), (193, 194, 201, 200), (194, 195, 202, 201), (199, 200, 207, 206), (200, 201, 208, 207), (201, 202, 209, 208), (202, 132, 209), (0, 196, 203), (196, 197, 204, 203), (197, 198, 205, 204), (198, 199, 206, 205), (203, 204, 211, 210), (204, 205, 212, 211), (205, 206, 213, 212), (206, 207, 214, 213), (207, 208, 215, 214), (208, 209, 216, 215), (209, 132, 216), (0, 203, 210), (214, 215, 222, 221), (215, 216, 223, 222), (216, 132, 223), (0, 210, 217), (210, 211, 218, 217), (211, 212, 219, 218), (212, 213, 220, 219), (213, 214, 221, 220), (217, 218, 224, 1), (218, 219, 225, 224), (219, 220, 2, 225), (220, 221, 3, 2), (221, 222, 4, 3), (222, 223, 5, 4), (223, 132, 5), (0, 217, 1)])
_uv = me_cylinder_001.uv_layers.new(name='UVMap')
_uv.uv.foreach_set('vector', [0.75, 0.875, 0.75, 0.9375, 0.7188, 0.9375, 0.7188, 0.875, 0.75, 0.9375, 0.7344, 1.0, 0.7188, 0.9375, 0.75, 0.5, 0.75, 0.5625, 0.7188, 0.5625, 0.75, 0.5625, 0.75, 0.625, 0.7188, 0.625, 0.7188, 0.5625, 0.75, 0.625, 0.75, 0.6875, 0.7188, 0.6875, 0.7188, 0.625, 0.75, 0.6875, 0.75, 0.75, 0.7188, 0.75, 0.7188, 0.6875, 0.75, 0.75, 0.75, 0.8125, 0.7188, 0.8125, 0.7188, 0.75, 0.75, 0.8125, 0.75, 0.875, 0.7188, 0.875, 0.7188, 0.8125, 0.7188, 0.8125, 0.7188, 0.875, 0.6875, 0.875, 0.6875, 0.8125, 0.7188, 0.875, 0.7188, 0.9375, 0.6875, 0.9375, 0.6875, 0.875, 0.7188, 0.9375, 0.7031, 1.0, 0.6875, 0.9375, 0.7188, 0.5, 0.7188, 0.5625, 0.6875, 0.5625, 0.7188, 0.5625, 0.7188, 0.625, 0.6875, 0.625, 0.6875, 0.5625, 0.7188, 0.625, 0.7188, 0.6875, 0.6875, 0.6875, 0.6875, 0.625, 0.7188, 0.6875, 0.7188, 0.75, 0.6875, 0.75, 0.6875, 0.6875, 0.7188, 0.75, 0.7188, 0.8125, 0.6875, 0.8125, 0.6875, 0.75, 0.6875, 0.625, 0.6875, 0.6875, 0.6562, 0.6875, 0.6562, 0.625, 0.6875, 0.6875, 0.6875, 0.75, 0.6562, 0.75, 0.6562, 0.6875, 0.6875, 0.75, 0.6875, 0.8125, 0.6562, 0.8125, 0.6562, 0.75, 0.6875, 0.8125, 0.6875, 0.875, 0.6562, 0.875, 0.6562, 0.8125, 0.6875, 0.875, 0.6875, 0.9375, 0.6562, 0.9375, 0.6562, 0.875, 0.6875, 0.9375, 0.6719, 1.0, 0.6562, 0.9375, 0.6875, 0.5, 0.6875, 0.5625, 0.6562, 0.5625, 0.6875, 0.5625, 0.6875, 0.625, 0.6562, 0.625, 0.6562, 0.5625, 0.6562, 0.875, 0.6562, 0.9375, 0.625, 0.9375, 0.625, 0.875, 0.6562, 0.9375, 0.6406, 1.0, 0.625, 0.9375, 0.6562, 0.5, 0.6562, 0.5625, 0.625, 0.5625, 0.6562, 0.5625, 0.6562, 0.625, 0.625, 0.625, 0.625, 0.5625, 0.6562, 0.625, 0.6562, 0.6875, 0.625, 0.6875, 0.625, 0.625, 0.6562, 0.6875, 0.6562, 0.75, 0.625, 0.75, 0.625, 0.6875, 0.6562, 0.75, 0.6562, 0.8125, 0.625, 0.8125, 0.625, 0.75, 0.6562, 0.8125, 0.6562, 0.875, 0.625, 0.875, 0.625, 0.8125, 0.625, 0.625, 0.625, 0.6875, 0.5938, 0.6875, 0.5938, 0.625, 0.625, 0.6875, 0.625, 0.75, 0.5938, 0.75, 0.5938, 0.6875, 0.625, 0.75, 0.625, 0.8125, 0.5938, 0.8125, 0.5938, 0.75, 0.625, 0.8125, 0.625, 0.875, 0.5937, 0.875, 0.5938, 0.8125, 0.625, 0.875, 0.625, 0.9375, 0.5937, 0.9375, 0.5937, 0.875, 0.625, 0.9375, 0.6094, 1.0, 0.5937, 0.9375, 0.625, 0.5, 0.625, 0.5625, 0.5938, 0.5625, 0.625, 0.5625, 0.625, 0.625, 0.5938, 0.625, 0.5938, 0.5625, 0.5937, 0.875, 0.5937, 0.9375, 0.5625, 0.9375, 0.5625, 0.875, 0.5937, 0.9375, 0.5781, 1.0, 0.5625, 0.9375, 0.5938, 0.5, 0.5938, 0.5625, 0.5625, 0.5625, 0.5938, 0.5625, 0.5938, 0.625, 0.5625, 0.625, 0.5625, 0.5625, 0.5938, 0.625, 0.5938, 0.6875, 0.5625, 0.6875, 0.5625, 0.625, 0.5938, 0.6875, 0.5938, 0.75, 0.5625, 0.75, 0.5625, 0.6875, 0.5938, 0.75, 0.5938, 0.8125, 0.5625, 0.8125, 0.5625, 0.75, 0.5938, 0.8125, 0.5937, 0.875, 0.5625, 0.875, 0.5625, 0.8125, 0.5625, 0.6875, 0.5625, 0.75, 0.5312, 0.75, 0.5312, 0.6875, 0.5625, 0.75, 0.5625, 0.8125, 0.5312, 0.8125, 0.5312, 0.75, 0.5625, 0.8125, 0.5625, 0.875, 0.5312, 0.875, 0.5312, 0.8125, 0.5625, 0.875, 0.5625, 0.9375, 0.5312, 0.9375, 0.5312, 0.875, 0.5625, 0.9375, 0.5469, 1.0, 0.5312, 0.9375, 0.5625, 0.5, 0.5625, 0.5625, 0.5312, 0.5625, 0.5625, 0.5625, 0.5625, 0.625, 0.5312, 0.625, 0.5312, 0.5625, 0.5625, 0.625, 0.5625, 0.6875, 0.5312, 0.6875, 0.5312, 0.625, 0.5312, 0.9375, 0.5156, 1.0, 0.5, 0.9375, 0.5312, 0.5, 0.5312, 0.5625, 0.5, 0.5625, 0.5312, 0.5625, 0.5312, 0.625, 0.5, 0.625, 0.5, 0.5625, 0.5312, 0.625, 0.5312, 0.6875, 0.5, 0.6875, 0.5, 0.625, 0.5312, 0.6875, 0.5312, 0.75, 0.5, 0.75, 0.5, 0.6875, 0.5312, 0.75, 0.5312, 0.8125, 0.5, 0.8125, 0.5, 0.75, 0.5312, 0.8125, 0.5312, 0.875, 0.5, 0.875, 0.5, 0.8125, 0.5312, 0.875, 0.5312, 0.9375, 0.5, 0.9375, 0.5, 0.875, 0.5, 0.6875, 0.5, 0.75, 0.4688, 0.75, 0.4687, 0.6875, 0.5, 0.75, 0.5, 0.8125, 0.4687, 0.8125, 0.4688, 0.75, 0.5, 0.8125, 0.5, 0.875, 0.4687, 0.875, 0.4687, 0.8125, 0.5, 0.875, 0.5, 0.9375, 0.4687, 0.9375, 0.4687, 0.875, 0.5, 0.9375, 0.4844, 1.0, 0.4687, 0.9375, 0.5, 0.5, 0.5, 0.5625, 0.4688, 0.5625, 0.5, 0.5625, 0.5, 0.625, 0.4688, 0.625, 0.4688, 0.5625, 0.5, 0.625, 0.5, 0.6875, 0.4687, 0.6875, 0.4688, 0.625, 0.4687, 0.9375, 0.4531, 1.0, 0.4375, 0.9375, 0.4687, 0.5, 0.4688, 0.5625, 0.4375, 0.5625, 0.4688, 0.5625, 0.4688, 0.625, 0.4375, 0.625, 0.4375, 0.5625, 0.4688, 0.625, 0.4687, 0.6875, 0.4375, 0.6875, 0.4375, 0.625, 0.4687, 0.6875, 0.4688, 0.75, 0.4375, 0.75, 0.4375, 0.6875, 0.4688, 0.75, 0.4687, 0.8125, 0.4375, 0.8125, 0.4375, 0.75, 0.4687, 0.8125, 0.4687, 0.875, 0.4375, 0.875, 0.4375, 0.8125, 0.4687, 0.875, 0.4687, 0.9375, 0.4375, 0.9375, 0.4375, 0.875, 0.4375, 0.75, 0.4375, 0.8125, 0.4062, 0.8125, 0.4062, 0.75, 0.4375, 0.8125, 0.4375, 0.875, 0.4062, 0.875, 0.4062, 0.8125, 0.4375, 0.875, 0.4375, 0.9375, 0.4062, 0.9375, 0.4062, 0.875, 0.4375, 0.9375, 0.4219, 1.0, 0.4062, 0.9375, 0.4375, 0.5, 0.4375, 0.5625, 0.4062, 0.5625, 0.4375, 0.5625, 0.4375, 0.625, 0.4062, 0.625, 0.4062, 0.5625, 0.4375, 0.625, 0.4375, 0.6875, 0.4062, 0.6875, 0.4062, 0.625, 0.4375, 0.6875, 0.4375, 0.75, 0.4062, 0.75, 0.4062, 0.6875, 0.4062, 0.5625, 0.4062, 0.625, 0.375, 0.625, 0.375, 0.5625, 0.4062, 0.625, 0.4062, 0.6875, 0.375, 0.6875, 0.375, 0.625, 0.4062, 0.6875, 0.4062, 0.75, 0.375, 0.75, 0.375, 0.6875, 0.4062, 0.75, 0.4062, 0.8125, 0.375, 0.8125, 0.375, 0.75, 0.4062, 0.8125, 0.4062, 0.875, 0.375, 0.875, 0.375, 0.8125, 0.4062, 0.875, 0.4062, 0.9375, 0.375, 0.9375, 0.375, 0.875, 0.4062, 0.9375, 0.3906, 1.0, 0.375, 0.9375, 0.4062, 0.5, 0.4062, 0.5625, 0.375, 0.5625, 0.375, 0.8125, 0.375, 0.875, 0.3438, 0.875, 0.3438, 0.8125, 0.375, 0.875, 0.375, 0.9375, 0.3437, 0.9375, 0.3438, 0.875, 0.375, 0.9375, 0.3594, 1.0, 0.3437, 0.9375, 0.375, 0.5, 0.375, 0.5625, 0.3438, 0.5625, 0.375, 0.5625, 0.375, 0.625, 0.3438, 0.625, 0.3438, 0.5625, 0.375, 0.625, 0.375, 0.6875, 0.3438, 0.6875, 0.3438, 0.625, 0.375, 0.6875, 0.375, 0.75, 0.3438, 0.75, 0.3438, 0.6875, 0.375, 0.75, 0.375, 0.8125, 0.3438, 0.8125, 0.3438, 0.75, 0.3438, 0.5625, 0.3438, 0.625, 0.3125, 0.625, 0.3125, 0.5625, 0.3438, 0.625, 0.3438, 0.6875, 0.3125, 0.6875, 0.3125, 0.625, 0.3438, 0.6875, 0.3438, 0.75, 0.3125, 0.75, 0.3125, 0.6875, 0.3438, 0.75, 0.3438, 0.8125, 0.3125, 0.8125, 0.3125, 0.75, 0.3438, 0.8125, 0.3438, 0.875, 0.3125, 0.875, 0.3125, 0.8125, 0.3438, 0.875, 0.3437, 0.9375, 0.3125, 0.9375, 0.3125, 0.875, 0.3437, 0.9375, 0.3281, 1.0, 0.3125, 0.9375, 0.3437, 0.5, 0.3438, 0.5625, 0.3125, 0.5625, 0.3125, 0.8125, 0.3125, 0.875, 0.2812, 0.875, 0.2812, 0.8125, 0.3125, 0.875, 0.3125, 0.9375, 0.2812, 0.9375, 0.2812, 0.875, 0.3125, 0.9375, 0.2969, 1.0, 0.2812, 0.9375, 0.3125, 0.5, 0.3125, 0.5625, 0.2812, 0.5625, 0.3125, 0.5625, 0.3125, 0.625, 0.2812, 0.625, 0.2812, 0.5625, 0.3125, 0.625, 0.3125, 0.6875, 0.2812, 0.6875, 0.2812, 0.625, 0.3125, 0.6875, 0.3125, 0.75, 0.2812, 0.75, 0.2812, 0.6875, 0.3125, 0.75, 0.3125, 0.8125, 0.2812, 0.8125, 0.2812, 0.75, 0.2812, 0.625, 0.2812, 0.6875, 0.25, 0.6875, 0.25, 0.625, 0.2812, 0.6875, 0.2812, 0.75, 0.25, 0.75, 0.25, 0.6875, 0.2812, 0.75, 0.2812, 0.8125, 0.25, 0.8125, 0.25, 0.75, 0.2812, 0.8125, 0.2812, 0.875, 0.25, 0.875, 0.25, 0.8125, 0.2812, 0.875, 0.2812, 0.9375, 0.25, 0.9375, 0.25, 0.875, 0.2812, 0.9375, 0.2656, 1.0, 0.25, 0.9375, 0.2812, 0.5, 0.2812, 0.5625, 0.25, 0.5625, 0.2812, 0.5625, 0.2812, 0.625, 0.25, 0.625, 0.25, 0.5625, 0.25, 0.875, 0.25, 0.9375, 0.2188, 0.9375, 0.2188, 0.875, 0.25, 0.9375, 0.2344, 1.0, 0.2188, 0.9375, 0.25, 0.5, 0.25, 0.5625, 0.2188, 0.5625, 0.25, 0.5625, 0.25, 0.625, 0.2188, 0.625, 0.2188, 0.5625, 0.25, 0.625, 0.25, 0.6875, 0.2188, 0.6875, 0.2188, 0.625, 0.25, 0.6875, 0.25, 0.75, 0.2188, 0.75, 0.2188, 0.6875, 0.25, 0.75, 0.25, 0.8125, 0.2188, 0.8125, 0.2188, 0.75, 0.25, 0.8125, 0.25, 0.875, 0.2188, 0.875, 0.2188, 0.8125, 0.2188, 0.625, 0.2188, 0.6875, 0.1875, 0.6875, 0.1875, 0.625, 0.2188, 0.6875, 0.2188, 0.75, 0.1875, 0.75, 0.1875, 0.6875, 0.2188, 0.75, 0.2188, 0.8125, 0.1875, 0.8125, 0.1875, 0.75, 0.2188, 0.8125, 0.2188, 0.875, 0.1875, 0.875, 0.1875, 0.8125, 0.2188, 0.875, 0.2188, 0.9375, 0.1875, 0.9375, 0.1875, 0.875, 0.2188, 0.9375, 0.2031, 1.0, 0.1875, 0.9375, 0.2187, 0.5, 0.2188, 0.5625, 0.1875, 0.5625, 0.2188, 0.5625, 0.2188, 0.625, 0.1875, 0.625, 0.1875, 0.5625, 0.1875, 0.875, 0.1875, 0.9375, 0.1563, 0.9375, 0.1563, 0.875, 0.1875, 0.9375, 0.1719, 1.0, 0.1563, 0.9375, 0.1875, 0.5, 0.1875, 0.5625, 0.1562, 0.5625, 0.1875, 0.5625, 0.1875, 0.625, 0.1563, 0.625, 0.1562, 0.5625, 0.1875, 0.625, 0.1875, 0.6875, 0.1563, 0.6875, 0.1563, 0.625, 0.1875, 0.6875, 0.1875, 0.75, 0.1563, 0.75, 0.1563, 0.6875, 0.1875, 0.75, 0.1875, 0.8125, 0.1562, 0.8125, 0.1563, 0.75, 0.1875, 0.8125, 0.1875, 0.875, 0.1563, 0.875, 0.1562, 0.8125, 0.1563, 0.6875, 0.1563, 0.75, 0.125, 0.75, 0.125, 0.6875, 0.1563, 0.75, 0.1562, 0.8125, 0.125, 0.8125, 0.125, 0.75, 0.1562, 0.8125, 0.1563, 0.875, 0.125, 0.875, 0.125, 0.8125, 0.1563, 0.875, 0.1563, 0.9375, 0.125, 0.9375, 0.125, 0.875, 0.1563, 0.9375, 0.1406, 1.0, 0.125, 0.9375, 0.1562, 0.5, 0.1562, 0.5625, 0.125, 0.5625, 0.1562, 0.5625, 0.1563, 0.625, 0.125, 0.625, 0.125, 0.5625, 0.1563, 0.625, 0.1563, 0.6875, 0.125, 0.6875, 0.125, 0.625, 0.125, 0.9375, 0.1094, 1.0, 0.09375, 0.9375, 0.125, 0.5, 0.125, 0.5625, 0.09375, 0.5625, 0.125, 0.5625, 0.125, 0.625, 0.09375, 0.625, 0.09375, 0.5625, 0.125, 0.625, 0.125, 0.6875, 0.09375, 0.6875, 0.09375, 0.625, 0.125, 0.6875, 0.125, 0.75, 0.09375, 0.75, 0.09375, 0.6875, 0.125, 0.75, 0.125, 0.8125, 0.09375, 0.8125, 0.09375, 0.75, 0.125, 0.8125, 0.125, 0.875, 0.09375, 0.875, 0.09375, 0.8125, 0.125, 0.875, 0.125, 0.9375, 0.09375, 0.9375, 0.09375, 0.875, 0.09375, 0.75, 0.09375, 0.8125, 0.0625, 0.8125, 0.0625, 0.75, 0.09375, 0.8125, 0.09375, 0.875, 0.0625, 0.875, 0.0625, 0.8125, 0.09375, 0.875, 0.09375, 0.9375, 0.0625, 0.9375, 0.0625, 0.875, 0.09375, 0.9375, 0.07813, 1.0, 0.0625, 0.9375, 0.09375, 0.5, 0.09375, 0.5625, 0.0625, 0.5625, 0.09375, 0.5625, 0.09375, 0.625, 0.0625, 0.625, 0.0625, 0.5625, 0.09375, 0.625, 0.09375, 0.6875, 0.0625, 0.6875, 0.0625, 0.625, 0.09375, 0.6875, 0.09375, 0.75, 0.0625, 0.75, 0.0625, 0.6875, 0.0625, 0.5, 0.0625, 0.5625, 0.03125, 0.5625, 0.0625, 0.5625, 0.0625, 0.625, 0.03125, 0.625, 0.03125, 0.5625, 0.0625, 0.625, 0.0625, 0.6875, 0.03125, 0.6875, 0.03125, 0.625, 0.0625, 0.6875, 0.0625, 0.75, 0.03125, 0.75, 0.03125, 0.6875, 0.0625, 0.75, 0.0625, 0.8125, 0.03125, 0.8125, 0.03125, 0.75, 0.0625, 0.8125, 0.0625, 0.875, 0.03125, 0.875, 0.03125, 0.8125, 0.0625, 0.875, 0.0625, 0.9375, 0.03125, 0.9375, 0.03125, 0.875, 0.0625, 0.9375, 0.04688, 1.0, 0.03125, 0.9375, 0.03125, 0.75, 0.03125, 0.8125, 0.0, 0.8125, 2.98e-08, 0.75, 0.03125, 0.8125, 0.03125, 0.875, 2.98e-08, 0.875, 0.0, 0.8125, 0.03125, 0.875, 0.03125, 0.9375, 8.941e-08, 0.9375, 2.98e-08, 0.875, 0.03125, 0.9375, 0.01563, 1.0, 8.941e-08, 0.9375, 0.03125, 0.5, 0.03125, 0.5625, 0.0, 0.5625, 0.03125, 0.5625, 0.03125, 0.625, 0.0, 0.625, 0.0, 0.5625, 0.03125, 0.625, 0.03125, 0.6875, 2.98e-08, 0.6875, 0.0, 0.625, 0.03125, 0.6875, 0.03125, 0.75, 2.98e-08, 0.75, 2.98e-08, 0.6875, 1.0, 0.5625, 1.0, 0.625, 0.9688, 0.625, 0.9688, 0.5625, 1.0, 0.625, 1.0, 0.6875, 0.9688, 0.6875, 0.9688, 0.625, 1.0, 0.6875, 1.0, 0.75, 0.9688, 0.75, 0.9688, 0.6875, 1.0, 0.75, 1.0, 0.8125, 0.9688, 0.8125, 0.9688, 0.75, 1.0, 0.8125, 1.0, 0.875, 0.9688, 0.875, 0.9688, 0.8125, 1.0, 0.875, 1.0, 0.9375, 0.9688, 0.9375, 0.9688, 0.875, 1.0, 0.9375, 0.9844, 1.0, 0.9688, 0.9375, 1.0, 0.5, 1.0, 0.5625, 0.9688, 0.5625, 0.9688, 0.9375, 0.9531, 1.0, 0.9375, 0.9375, 0.9687, 0.5, 0.9688, 0.5625, 0.9375, 0.5625, 0.9688, 0.5625, 0.9688, 0.625, 0.9375, 0.625, 0.9375, 0.5625, 0.9688, 0.625, 0.9688, 0.6875, 0.9375, 0.6875, 0.9375, 0.625, 0.9688, 0.6875, 0.9688, 0.75, 0.9375, 0.75, 0.9375, 0.6875, 0.9688, 0.75, 0.9688, 0.8125, 0.9375, 0.8125, 0.9375, 0.75, 0.9688, 0.8125, 0.9688, 0.875, 0.9375, 0.875, 0.9375, 0.8125, 0.9688, 0.875, 0.9688, 0.9375, 0.9375, 0.9375, 0.9375, 0.875, 0.9375, 0.6875, 0.9375, 0.75, 0.9062, 0.75, 0.9062, 0.6875, 0.9375, 0.75, 0.9375, 0.8125, 0.9062, 0.8125, 0.9062, 0.75, 0.9375, 0.8125, 0.9375, 0.875, 0.9062, 0.875, 0.9062, 0.8125, 0.9375, 0.875, 0.9375, 0.9375, 0.9062, 0.9375, 0.9062, 0.875, 0.9375, 0.9375, 0.9219, 1.0, 0.9062, 0.9375, 0.9375, 0.5, 0.9375, 0.5625, 0.9062, 0.5625, 0.9375, 0.5625, 0.9375, 0.625, 0.9062, 0.625, 0.9062, 0.5625, 0.9375, 0.625, 0.9375, 0.6875, 0.9062, 0.6875, 0.9062, 0.625, 0.9062, 0.9375, 0.8906, 1.0, 0.875, 0.9375, 0.9062, 0.5, 0.9062, 0.5625, 0.875, 0.5625, 0.9062, 0.5625, 0.9062, 0.625, 0.875, 0.625, 0.875, 0.5625, 0.9062, 0.625, 0.9062, 0.6875, 0.875, 0.6875, 0.875, 0.625, 0.9062, 0.6875, 0.9062, 0.75, 0.875, 0.75, 0.875, 0.6875, 0.9062, 0.75, 0.9062, 0.8125, 0.875, 0.8125, 0.875, 0.75, 0.9062, 0.8125, 0.9062, 0.875, 0.875, 0.875, 0.875, 0.8125, 0.9062, 0.875, 0.9062, 0.9375, 0.875, 0.9375, 0.875, 0.875, 0.875, 0.75, 0.875, 0.8125, 0.8438, 0.8125, 0.8438, 0.75, 0.875, 0.8125, 0.875, 0.875, 0.8438, 0.875, 0.8438, 0.8125, 0.875, 0.875, 0.875, 0.9375, 0.8438, 0.9375, 0.8438, 0.875, 0.875, 0.9375, 0.8594, 1.0, 0.8438, 0.9375, 0.875, 0.5, 0.875, 0.5625, 0.8438, 0.5625, 0.875, 0.5625, 0.875, 0.625, 0.8438, 0.625, 0.8438, 0.5625, 0.875, 0.625, 0.875, 0.6875, 0.8438, 0.6875, 0.8438, 0.625, 0.875, 0.6875, 0.875, 0.75, 0.8438, 0.75, 0.8438, 0.6875, 0.8438, 0.5625, 0.8438, 0.625, 0.8125, 0.625, 0.8125, 0.5625, 0.8438, 0.625, 0.8438, 0.6875, 0.8125, 0.6875, 0.8125, 0.625, 0.8438, 0.6875, 0.8438, 0.75, 0.8125, 0.75, 0.8125, 0.6875, 0.8438, 0.75, 0.8438, 0.8125, 0.8125, 0.8125, 0.8125, 0.75, 0.8438, 0.8125, 0.8438, 0.875, 0.8125, 0.875, 0.8125, 0.8125, 0.8438, 0.875, 0.8438, 0.9375, 0.8125, 0.9375, 0.8125, 0.875, 0.8438, 0.9375, 0.8281, 1.0, 0.8125, 0.9375, 0.8437, 0.5, 0.8438, 0.5625, 0.8125, 0.5625, 0.8125, 0.8125, 0.8125, 0.875, 0.7812, 0.875, 0.7812, 0.8125, 0.8125, 0.875, 0.8125, 0.9375, 0.7812, 0.9375, 0.7812, 0.875, 0.8125, 0.9375, 0.7969, 1.0, 0.7812, 0.9375, 0.8125, 0.5, 0.8125, 0.5625, 0.7812, 0.5625, 0.8125, 0.5625, 0.8125, 0.625, 0.7812, 0.625, 0.7812, 0.5625, 0.8125, 0.625, 0.8125, 0.6875, 0.7812, 0.6875, 0.7812, 0.625, 0.8125, 0.6875, 0.8125, 0.75, 0.7812, 0.75, 0.7812, 0.6875, 0.8125, 0.75, 0.8125, 0.8125, 0.7812, 0.8125, 0.7812, 0.75, 0.7812, 0.5625, 0.7812, 0.625, 0.75, 0.625, 0.75, 0.5625, 0.7812, 0.625, 0.7812, 0.6875, 0.75, 0.6875, 0.75, 0.625, 0.7812, 0.6875, 0.7812, 0.75, 0.75, 0.75, 0.75, 0.6875, 0.7812, 0.75, 0.7812, 0.8125, 0.75, 0.8125, 0.75, 0.75, 0.7812, 0.8125, 0.7812, 0.875, 0.75, 0.875, 0.75, 0.8125, 0.7812, 0.875, 0.7812, 0.9375, 0.75, 0.9375, 0.75, 0.875, 0.7812, 0.9375, 0.7656, 1.0, 0.75, 0.9375, 0.7812, 0.5, 0.7812, 0.5625, 0.75, 0.5625])
_uv.active_render = True
_uv = me_cylinder_001.uv_layers.new(name='UVMap.001')
_uv.uv.foreach_set('vector', [0.75, 0.875, 0.75, 0.9375, 0.7188, 0.9375, 0.7188, 0.875, 0.75, 0.9375, 0.7344, 1.0, 0.7188, 0.9375, 0.75, 0.5, 0.75, 0.5625, 0.7188, 0.5625, 0.75, 0.5625, 0.75, 0.625, 0.7188, 0.625, 0.7188, 0.5625, 0.75, 0.625, 0.75, 0.6875, 0.7188, 0.6875, 0.7188, 0.625, 0.75, 0.6875, 0.75, 0.75, 0.7188, 0.75, 0.7188, 0.6875, 0.75, 0.75, 0.75, 0.8125, 0.7188, 0.8125, 0.7188, 0.75, 0.75, 0.8125, 0.75, 0.875, 0.7188, 0.875, 0.7188, 0.8125, 0.7188, 0.8125, 0.7188, 0.875, 0.6875, 0.875, 0.6875, 0.8125, 0.7188, 0.875, 0.7188, 0.9375, 0.6875, 0.9375, 0.6875, 0.875, 0.7188, 0.9375, 0.7031, 1.0, 0.6875, 0.9375, 0.7188, 0.5, 0.7188, 0.5625, 0.6875, 0.5625, 0.7188, 0.5625, 0.7188, 0.625, 0.6875, 0.625, 0.6875, 0.5625, 0.7188, 0.625, 0.7188, 0.6875, 0.6875, 0.6875, 0.6875, 0.625, 0.7188, 0.6875, 0.7188, 0.75, 0.6875, 0.75, 0.6875, 0.6875, 0.7188, 0.75, 0.7188, 0.8125, 0.6875, 0.8125, 0.6875, 0.75, 0.6875, 0.625, 0.6875, 0.6875, 0.6562, 0.6875, 0.6562, 0.625, 0.6875, 0.6875, 0.6875, 0.75, 0.6562, 0.75, 0.6562, 0.6875, 0.6875, 0.75, 0.6875, 0.8125, 0.6562, 0.8125, 0.6562, 0.75, 0.6875, 0.8125, 0.6875, 0.875, 0.6562, 0.875, 0.6562, 0.8125, 0.6875, 0.875, 0.6875, 0.9375, 0.6562, 0.9375, 0.6562, 0.875, 0.6875, 0.9375, 0.6719, 1.0, 0.6562, 0.9375, 0.6875, 0.5, 0.6875, 0.5625, 0.6562, 0.5625, 0.6875, 0.5625, 0.6875, 0.625, 0.6562, 0.625, 0.6562, 0.5625, 0.6562, 0.875, 0.6562, 0.9375, 0.625, 0.9375, 0.625, 0.875, 0.6562, 0.9375, 0.6406, 1.0, 0.625, 0.9375, 0.6562, 0.5, 0.6562, 0.5625, 0.625, 0.5625, 0.6562, 0.5625, 0.6562, 0.625, 0.625, 0.625, 0.625, 0.5625, 0.6562, 0.625, 0.6562, 0.6875, 0.625, 0.6875, 0.625, 0.625, 0.6562, 0.6875, 0.6562, 0.75, 0.625, 0.75, 0.625, 0.6875, 0.6562, 0.75, 0.6562, 0.8125, 0.625, 0.8125, 0.625, 0.75, 0.6562, 0.8125, 0.6562, 0.875, 0.625, 0.875, 0.625, 0.8125, 0.625, 0.625, 0.625, 0.6875, 0.5938, 0.6875, 0.5938, 0.625, 0.625, 0.6875, 0.625, 0.75, 0.5938, 0.75, 0.5938, 0.6875, 0.625, 0.75, 0.625, 0.8125, 0.5938, 0.8125, 0.5938, 0.75, 0.625, 0.8125, 0.625, 0.875, 0.5937, 0.875, 0.5938, 0.8125, 0.625, 0.875, 0.625, 0.9375, 0.5937, 0.9375, 0.5937, 0.875, 0.625, 0.9375, 0.6094, 1.0, 0.5937, 0.9375, 0.625, 0.5, 0.625, 0.5625, 0.5938, 0.5625, 0.625, 0.5625, 0.625, 0.625, 0.5938, 0.625, 0.5938, 0.5625, 0.5937, 0.875, 0.5937, 0.9375, 0.5625, 0.9375, 0.5625, 0.875, 0.5937, 0.9375, 0.5781, 1.0, 0.5625, 0.9375, 0.5938, 0.5, 0.5938, 0.5625, 0.5625, 0.5625, 0.5938, 0.5625, 0.5938, 0.625, 0.5625, 0.625, 0.5625, 0.5625, 0.5938, 0.625, 0.5938, 0.6875, 0.5625, 0.6875, 0.5625, 0.625, 0.5938, 0.6875, 0.5938, 0.75, 0.5625, 0.75, 0.5625, 0.6875, 0.5938, 0.75, 0.5938, 0.8125, 0.5625, 0.8125, 0.5625, 0.75, 0.5938, 0.8125, 0.5937, 0.875, 0.5625, 0.875, 0.5625, 0.8125, 0.5625, 0.6875, 0.5625, 0.75, 0.5312, 0.75, 0.5312, 0.6875, 0.5625, 0.75, 0.5625, 0.8125, 0.5312, 0.8125, 0.5312, 0.75, 0.5625, 0.8125, 0.5625, 0.875, 0.5312, 0.875, 0.5312, 0.8125, 0.5625, 0.875, 0.5625, 0.9375, 0.5312, 0.9375, 0.5312, 0.875, 0.5625, 0.9375, 0.5469, 1.0, 0.5312, 0.9375, 0.5625, 0.5, 0.5625, 0.5625, 0.5312, 0.5625, 0.5625, 0.5625, 0.5625, 0.625, 0.5312, 0.625, 0.5312, 0.5625, 0.5625, 0.625, 0.5625, 0.6875, 0.5312, 0.6875, 0.5312, 0.625, 0.5312, 0.9375, 0.5156, 1.0, 0.5, 0.9375, 0.5312, 0.5, 0.5312, 0.5625, 0.5, 0.5625, 0.5312, 0.5625, 0.5312, 0.625, 0.5, 0.625, 0.5, 0.5625, 0.5312, 0.625, 0.5312, 0.6875, 0.5, 0.6875, 0.5, 0.625, 0.5312, 0.6875, 0.5312, 0.75, 0.5, 0.75, 0.5, 0.6875, 0.5312, 0.75, 0.5312, 0.8125, 0.5, 0.8125, 0.5, 0.75, 0.5312, 0.8125, 0.5312, 0.875, 0.5, 0.875, 0.5, 0.8125, 0.5312, 0.875, 0.5312, 0.9375, 0.5, 0.9375, 0.5, 0.875, 0.5, 0.6875, 0.5, 0.75, 0.4688, 0.75, 0.4687, 0.6875, 0.5, 0.75, 0.5, 0.8125, 0.4687, 0.8125, 0.4688, 0.75, 0.5, 0.8125, 0.5, 0.875, 0.4687, 0.875, 0.4687, 0.8125, 0.5, 0.875, 0.5, 0.9375, 0.4687, 0.9375, 0.4687, 0.875, 0.5, 0.9375, 0.4844, 1.0, 0.4687, 0.9375, 0.5, 0.5, 0.5, 0.5625, 0.4688, 0.5625, 0.5, 0.5625, 0.5, 0.625, 0.4688, 0.625, 0.4688, 0.5625, 0.5, 0.625, 0.5, 0.6875, 0.4687, 0.6875, 0.4688, 0.625, 0.4687, 0.9375, 0.4531, 1.0, 0.4375, 0.9375, 0.4687, 0.5, 0.4688, 0.5625, 0.4375, 0.5625, 0.4688, 0.5625, 0.4688, 0.625, 0.4375, 0.625, 0.4375, 0.5625, 0.4688, 0.625, 0.4687, 0.6875, 0.4375, 0.6875, 0.4375, 0.625, 0.4687, 0.6875, 0.4688, 0.75, 0.4375, 0.75, 0.4375, 0.6875, 0.4688, 0.75, 0.4687, 0.8125, 0.4375, 0.8125, 0.4375, 0.75, 0.4687, 0.8125, 0.4687, 0.875, 0.4375, 0.875, 0.4375, 0.8125, 0.4687, 0.875, 0.4687, 0.9375, 0.4375, 0.9375, 0.4375, 0.875, 0.4375, 0.75, 0.4375, 0.8125, 0.4062, 0.8125, 0.4062, 0.75, 0.4375, 0.8125, 0.4375, 0.875, 0.4062, 0.875, 0.4062, 0.8125, 0.4375, 0.875, 0.4375, 0.9375, 0.4062, 0.9375, 0.4062, 0.875, 0.4375, 0.9375, 0.4219, 1.0, 0.4062, 0.9375, 0.4375, 0.5, 0.4375, 0.5625, 0.4062, 0.5625, 0.4375, 0.5625, 0.4375, 0.625, 0.4062, 0.625, 0.4062, 0.5625, 0.4375, 0.625, 0.4375, 0.6875, 0.4062, 0.6875, 0.4062, 0.625, 0.4375, 0.6875, 0.4375, 0.75, 0.4062, 0.75, 0.4062, 0.6875, 0.4062, 0.5625, 0.4062, 0.625, 0.375, 0.625, 0.375, 0.5625, 0.4062, 0.625, 0.4062, 0.6875, 0.375, 0.6875, 0.375, 0.625, 0.4062, 0.6875, 0.4062, 0.75, 0.375, 0.75, 0.375, 0.6875, 0.4062, 0.75, 0.4062, 0.8125, 0.375, 0.8125, 0.375, 0.75, 0.4062, 0.8125, 0.4062, 0.875, 0.375, 0.875, 0.375, 0.8125, 0.4062, 0.875, 0.4062, 0.9375, 0.375, 0.9375, 0.375, 0.875, 0.4062, 0.9375, 0.3906, 1.0, 0.375, 0.9375, 0.4062, 0.5, 0.4062, 0.5625, 0.375, 0.5625, 0.375, 0.8125, 0.375, 0.875, 0.3438, 0.875, 0.3438, 0.8125, 0.375, 0.875, 0.375, 0.9375, 0.3437, 0.9375, 0.3438, 0.875, 0.375, 0.9375, 0.3594, 1.0, 0.3437, 0.9375, 0.375, 0.5, 0.375, 0.5625, 0.3438, 0.5625, 0.375, 0.5625, 0.375, 0.625, 0.3438, 0.625, 0.3438, 0.5625, 0.375, 0.625, 0.375, 0.6875, 0.3438, 0.6875, 0.3438, 0.625, 0.375, 0.6875, 0.375, 0.75, 0.3438, 0.75, 0.3438, 0.6875, 0.375, 0.75, 0.375, 0.8125, 0.3438, 0.8125, 0.3438, 0.75, 0.3438, 0.5625, 0.3438, 0.625, 0.3125, 0.625, 0.3125, 0.5625, 0.3438, 0.625, 0.3438, 0.6875, 0.3125, 0.6875, 0.3125, 0.625, 0.3438, 0.6875, 0.3438, 0.75, 0.3125, 0.75, 0.3125, 0.6875, 0.3438, 0.75, 0.3438, 0.8125, 0.3125, 0.8125, 0.3125, 0.75, 0.3438, 0.8125, 0.3438, 0.875, 0.3125, 0.875, 0.3125, 0.8125, 0.3438, 0.875, 0.3437, 0.9375, 0.3125, 0.9375, 0.3125, 0.875, 0.3437, 0.9375, 0.3281, 1.0, 0.3125, 0.9375, 0.3437, 0.5, 0.3438, 0.5625, 0.3125, 0.5625, 0.3125, 0.8125, 0.3125, 0.875, 0.2812, 0.875, 0.2812, 0.8125, 0.3125, 0.875, 0.3125, 0.9375, 0.2812, 0.9375, 0.2812, 0.875, 0.3125, 0.9375, 0.2969, 1.0, 0.2812, 0.9375, 0.3125, 0.5, 0.3125, 0.5625, 0.2812, 0.5625, 0.3125, 0.5625, 0.3125, 0.625, 0.2812, 0.625, 0.2812, 0.5625, 0.3125, 0.625, 0.3125, 0.6875, 0.2812, 0.6875, 0.2812, 0.625, 0.3125, 0.6875, 0.3125, 0.75, 0.2812, 0.75, 0.2812, 0.6875, 0.3125, 0.75, 0.3125, 0.8125, 0.2812, 0.8125, 0.2812, 0.75, 0.2812, 0.625, 0.2812, 0.6875, 0.25, 0.6875, 0.25, 0.625, 0.2812, 0.6875, 0.2812, 0.75, 0.25, 0.75, 0.25, 0.6875, 0.2812, 0.75, 0.2812, 0.8125, 0.25, 0.8125, 0.25, 0.75, 0.2812, 0.8125, 0.2812, 0.875, 0.25, 0.875, 0.25, 0.8125, 0.2812, 0.875, 0.2812, 0.9375, 0.25, 0.9375, 0.25, 0.875, 0.2812, 0.9375, 0.2656, 1.0, 0.25, 0.9375, 0.2812, 0.5, 0.2812, 0.5625, 0.25, 0.5625, 0.2812, 0.5625, 0.2812, 0.625, 0.25, 0.625, 0.25, 0.5625, 0.25, 0.875, 0.25, 0.9375, 0.2188, 0.9375, 0.2188, 0.875, 0.25, 0.9375, 0.2344, 1.0, 0.2188, 0.9375, 0.25, 0.5, 0.25, 0.5625, 0.2188, 0.5625, 0.25, 0.5625, 0.25, 0.625, 0.2188, 0.625, 0.2188, 0.5625, 0.25, 0.625, 0.25, 0.6875, 0.2188, 0.6875, 0.2188, 0.625, 0.25, 0.6875, 0.25, 0.75, 0.2188, 0.75, 0.2188, 0.6875, 0.25, 0.75, 0.25, 0.8125, 0.2188, 0.8125, 0.2188, 0.75, 0.25, 0.8125, 0.25, 0.875, 0.2188, 0.875, 0.2188, 0.8125, 0.2188, 0.625, 0.2188, 0.6875, 0.1875, 0.6875, 0.1875, 0.625, 0.2188, 0.6875, 0.2188, 0.75, 0.1875, 0.75, 0.1875, 0.6875, 0.2188, 0.75, 0.2188, 0.8125, 0.1875, 0.8125, 0.1875, 0.75, 0.2188, 0.8125, 0.2188, 0.875, 0.1875, 0.875, 0.1875, 0.8125, 0.2188, 0.875, 0.2188, 0.9375, 0.1875, 0.9375, 0.1875, 0.875, 0.2188, 0.9375, 0.2031, 1.0, 0.1875, 0.9375, 0.2187, 0.5, 0.2188, 0.5625, 0.1875, 0.5625, 0.2188, 0.5625, 0.2188, 0.625, 0.1875, 0.625, 0.1875, 0.5625, 0.1875, 0.875, 0.1875, 0.9375, 0.1563, 0.9375, 0.1563, 0.875, 0.1875, 0.9375, 0.1719, 1.0, 0.1563, 0.9375, 0.1875, 0.5, 0.1875, 0.5625, 0.1562, 0.5625, 0.1875, 0.5625, 0.1875, 0.625, 0.1563, 0.625, 0.1562, 0.5625, 0.1875, 0.625, 0.1875, 0.6875, 0.1563, 0.6875, 0.1563, 0.625, 0.1875, 0.6875, 0.1875, 0.75, 0.1563, 0.75, 0.1563, 0.6875, 0.1875, 0.75, 0.1875, 0.8125, 0.1562, 0.8125, 0.1563, 0.75, 0.1875, 0.8125, 0.1875, 0.875, 0.1563, 0.875, 0.1562, 0.8125, 0.1563, 0.6875, 0.1563, 0.75, 0.125, 0.75, 0.125, 0.6875, 0.1563, 0.75, 0.1562, 0.8125, 0.125, 0.8125, 0.125, 0.75, 0.1562, 0.8125, 0.1563, 0.875, 0.125, 0.875, 0.125, 0.8125, 0.1563, 0.875, 0.1563, 0.9375, 0.125, 0.9375, 0.125, 0.875, 0.1563, 0.9375, 0.1406, 1.0, 0.125, 0.9375, 0.1562, 0.5, 0.1562, 0.5625, 0.125, 0.5625, 0.1562, 0.5625, 0.1563, 0.625, 0.125, 0.625, 0.125, 0.5625, 0.1563, 0.625, 0.1563, 0.6875, 0.125, 0.6875, 0.125, 0.625, 0.125, 0.9375, 0.1094, 1.0, 0.09375, 0.9375, 0.125, 0.5, 0.125, 0.5625, 0.09375, 0.5625, 0.125, 0.5625, 0.125, 0.625, 0.09375, 0.625, 0.09375, 0.5625, 0.125, 0.625, 0.125, 0.6875, 0.09375, 0.6875, 0.09375, 0.625, 0.125, 0.6875, 0.125, 0.75, 0.09375, 0.75, 0.09375, 0.6875, 0.125, 0.75, 0.125, 0.8125, 0.09375, 0.8125, 0.09375, 0.75, 0.125, 0.8125, 0.125, 0.875, 0.09375, 0.875, 0.09375, 0.8125, 0.125, 0.875, 0.125, 0.9375, 0.09375, 0.9375, 0.09375, 0.875, 0.09375, 0.75, 0.09375, 0.8125, 0.0625, 0.8125, 0.0625, 0.75, 0.09375, 0.8125, 0.09375, 0.875, 0.0625, 0.875, 0.0625, 0.8125, 0.09375, 0.875, 0.09375, 0.9375, 0.0625, 0.9375, 0.0625, 0.875, 0.09375, 0.9375, 0.07813, 1.0, 0.0625, 0.9375, 0.09375, 0.5, 0.09375, 0.5625, 0.0625, 0.5625, 0.09375, 0.5625, 0.09375, 0.625, 0.0625, 0.625, 0.0625, 0.5625, 0.09375, 0.625, 0.09375, 0.6875, 0.0625, 0.6875, 0.0625, 0.625, 0.09375, 0.6875, 0.09375, 0.75, 0.0625, 0.75, 0.0625, 0.6875, 0.0625, 0.5, 0.0625, 0.5625, 0.03125, 0.5625, 0.0625, 0.5625, 0.0625, 0.625, 0.03125, 0.625, 0.03125, 0.5625, 0.0625, 0.625, 0.0625, 0.6875, 0.03125, 0.6875, 0.03125, 0.625, 0.0625, 0.6875, 0.0625, 0.75, 0.03125, 0.75, 0.03125, 0.6875, 0.0625, 0.75, 0.0625, 0.8125, 0.03125, 0.8125, 0.03125, 0.75, 0.0625, 0.8125, 0.0625, 0.875, 0.03125, 0.875, 0.03125, 0.8125, 0.0625, 0.875, 0.0625, 0.9375, 0.03125, 0.9375, 0.03125, 0.875, 0.0625, 0.9375, 0.04688, 1.0, 0.03125, 0.9375, 0.03125, 0.75, 0.03125, 0.8125, 0.0, 0.8125, 2.98e-08, 0.75, 0.03125, 0.8125, 0.03125, 0.875, 2.98e-08, 0.875, 0.0, 0.8125, 0.03125, 0.875, 0.03125, 0.9375, 8.941e-08, 0.9375, 2.98e-08, 0.875, 0.03125, 0.9375, 0.01563, 1.0, 8.941e-08, 0.9375, 0.03125, 0.5, 0.03125, 0.5625, 0.0, 0.5625, 0.03125, 0.5625, 0.03125, 0.625, 0.0, 0.625, 0.0, 0.5625, 0.03125, 0.625, 0.03125, 0.6875, 2.98e-08, 0.6875, 0.0, 0.625, 0.03125, 0.6875, 0.03125, 0.75, 2.98e-08, 0.75, 2.98e-08, 0.6875, 1.0, 0.5625, 1.0, 0.625, 0.9688, 0.625, 0.9688, 0.5625, 1.0, 0.625, 1.0, 0.6875, 0.9688, 0.6875, 0.9688, 0.625, 1.0, 0.6875, 1.0, 0.75, 0.9688, 0.75, 0.9688, 0.6875, 1.0, 0.75, 1.0, 0.8125, 0.9688, 0.8125, 0.9688, 0.75, 1.0, 0.8125, 1.0, 0.875, 0.9688, 0.875, 0.9688, 0.8125, 1.0, 0.875, 1.0, 0.9375, 0.9688, 0.9375, 0.9688, 0.875, 1.0, 0.9375, 0.9844, 1.0, 0.9688, 0.9375, 1.0, 0.5, 1.0, 0.5625, 0.9688, 0.5625, 0.9688, 0.9375, 0.9531, 1.0, 0.9375, 0.9375, 0.9687, 0.5, 0.9688, 0.5625, 0.9375, 0.5625, 0.9688, 0.5625, 0.9688, 0.625, 0.9375, 0.625, 0.9375, 0.5625, 0.9688, 0.625, 0.9688, 0.6875, 0.9375, 0.6875, 0.9375, 0.625, 0.9688, 0.6875, 0.9688, 0.75, 0.9375, 0.75, 0.9375, 0.6875, 0.9688, 0.75, 0.9688, 0.8125, 0.9375, 0.8125, 0.9375, 0.75, 0.9688, 0.8125, 0.9688, 0.875, 0.9375, 0.875, 0.9375, 0.8125, 0.9688, 0.875, 0.9688, 0.9375, 0.9375, 0.9375, 0.9375, 0.875, 0.9375, 0.6875, 0.9375, 0.75, 0.9062, 0.75, 0.9062, 0.6875, 0.9375, 0.75, 0.9375, 0.8125, 0.9062, 0.8125, 0.9062, 0.75, 0.9375, 0.8125, 0.9375, 0.875, 0.9062, 0.875, 0.9062, 0.8125, 0.9375, 0.875, 0.9375, 0.9375, 0.9062, 0.9375, 0.9062, 0.875, 0.9375, 0.9375, 0.9219, 1.0, 0.9062, 0.9375, 0.9375, 0.5, 0.9375, 0.5625, 0.9062, 0.5625, 0.9375, 0.5625, 0.9375, 0.625, 0.9062, 0.625, 0.9062, 0.5625, 0.9375, 0.625, 0.9375, 0.6875, 0.9062, 0.6875, 0.9062, 0.625, 0.9062, 0.9375, 0.8906, 1.0, 0.875, 0.9375, 0.9062, 0.5, 0.9062, 0.5625, 0.875, 0.5625, 0.9062, 0.5625, 0.9062, 0.625, 0.875, 0.625, 0.875, 0.5625, 0.9062, 0.625, 0.9062, 0.6875, 0.875, 0.6875, 0.875, 0.625, 0.9062, 0.6875, 0.9062, 0.75, 0.875, 0.75, 0.875, 0.6875, 0.9062, 0.75, 0.9062, 0.8125, 0.875, 0.8125, 0.875, 0.75, 0.9062, 0.8125, 0.9062, 0.875, 0.875, 0.875, 0.875, 0.8125, 0.9062, 0.875, 0.9062, 0.9375, 0.875, 0.9375, 0.875, 0.875, 0.875, 0.75, 0.875, 0.8125, 0.8438, 0.8125, 0.8438, 0.75, 0.875, 0.8125, 0.875, 0.875, 0.8438, 0.875, 0.8438, 0.8125, 0.875, 0.875, 0.875, 0.9375, 0.8438, 0.9375, 0.8438, 0.875, 0.875, 0.9375, 0.8594, 1.0, 0.8438, 0.9375, 0.875, 0.5, 0.875, 0.5625, 0.8438, 0.5625, 0.875, 0.5625, 0.875, 0.625, 0.8438, 0.625, 0.8438, 0.5625, 0.875, 0.625, 0.875, 0.6875, 0.8438, 0.6875, 0.8438, 0.625, 0.875, 0.6875, 0.875, 0.75, 0.8438, 0.75, 0.8438, 0.6875, 0.8438, 0.5625, 0.8438, 0.625, 0.8125, 0.625, 0.8125, 0.5625, 0.8438, 0.625, 0.8438, 0.6875, 0.8125, 0.6875, 0.8125, 0.625, 0.8438, 0.6875, 0.8438, 0.75, 0.8125, 0.75, 0.8125, 0.6875, 0.8438, 0.75, 0.8438, 0.8125, 0.8125, 0.8125, 0.8125, 0.75, 0.8438, 0.8125, 0.8438, 0.875, 0.8125, 0.875, 0.8125, 0.8125, 0.8438, 0.875, 0.8438, 0.9375, 0.8125, 0.9375, 0.8125, 0.875, 0.8438, 0.9375, 0.8281, 1.0, 0.8125, 0.9375, 0.8437, 0.5, 0.8438, 0.5625, 0.8125, 0.5625, 0.8125, 0.8125, 0.8125, 0.875, 0.7812, 0.875, 0.7812, 0.8125, 0.8125, 0.875, 0.8125, 0.9375, 0.7812, 0.9375, 0.7812, 0.875, 0.8125, 0.9375, 0.7969, 1.0, 0.7812, 0.9375, 0.8125, 0.5, 0.8125, 0.5625, 0.7812, 0.5625, 0.8125, 0.5625, 0.8125, 0.625, 0.7812, 0.625, 0.7812, 0.5625, 0.8125, 0.625, 0.8125, 0.6875, 0.7812, 0.6875, 0.7812, 0.625, 0.8125, 0.6875, 0.8125, 0.75, 0.7812, 0.75, 0.7812, 0.6875, 0.8125, 0.75, 0.8125, 0.8125, 0.7812, 0.8125, 0.7812, 0.75, 0.7812, 0.5625, 0.7812, 0.625, 0.75, 0.625, 0.75, 0.5625, 0.7812, 0.625, 0.7812, 0.6875, 0.75, 0.6875, 0.75, 0.625, 0.7812, 0.6875, 0.7812, 0.75, 0.75, 0.75, 0.75, 0.6875, 0.7812, 0.75, 0.7812, 0.8125, 0.75, 0.8125, 0.75, 0.75, 0.7812, 0.8125, 0.7812, 0.875, 0.75, 0.875, 0.75, 0.8125, 0.7812, 0.875, 0.7812, 0.9375, 0.75, 0.9375, 0.75, 0.875, 0.7812, 0.9375, 0.7656, 1.0, 0.75, 0.9375, 0.7812, 0.5, 0.7812, 0.5625, 0.75, 0.5625])
me_cylinder_001.materials.append(mat_material_001)
me_cylinder_001.materials.append(mat_material_002)
me_cylinder_001.use_remesh_fix_poles = True
me_cylinder_001.use_remesh_preserve_attributes = False
me_cylinder_001.update()

# ---- objects
ob_cylinder = bpy.data.objects.new('Cylinder', me_cylinder)
ob_cylinder_001 = bpy.data.objects.new('Cylinder.001', me_cylinder_001)

# ---- transforms, parenting, visibility, modifiers, constraints
ob_cylinder.location = (-2.659, -0.0129, 8.0)
ob_cylinder.scale = (0.75, 0.75, 8.0)
ob_cylinder_001.location = (-4.629, 10.59, 6.164)
ob_cylinder_001.scale = (0.75, 0.75, 8.0)

# ---- collection membership
col_collection.objects.link(ob_cylinder)
col_collection.objects.link(ob_cylinder_001)

# ---- scene / render settings (as saved in the file)
scene.frame_start = 1; scene.frame_end = 250; scene.frame_set(1)
scene.render.engine = 'BLENDER_EEVEE_NEXT'
scene.cycles.sampling_pattern = 'TABULATED_SOBOL'
scene.cycles.use_light_tree = False
scene.view_settings.view_transform = 'Filmic'
bpy.context.view_layer.update()

# ---- added for rendering (the .blend has no active camera and no usable light): camera, sun
cam_auto = bpy.data.cameras.new('AutoCamera')
cam_auto.lens = 50.0
cam_auto.sensor_width = 36.0
cam_auto.clip_end = 1000.0
ob_auto_camera = bpy.data.objects.new('AutoCamera', cam_auto)
scene.collection.objects.link(ob_auto_camera)
ob_auto_camera.location = (18.2381, -25.1337, 25.0492)
ob_auto_camera.rotation_euler = (1.09748, -7.21219e-08, 0.694738)
scene.camera = ob_auto_camera
light_auto_sun = bpy.data.lights.new('AutoSun', 'SUN')
light_auto_sun.energy = 3.0
light_auto_sun.angle = 0.0523599
ob_auto_sun = bpy.data.objects.new('AutoSun', light_auto_sun)
scene.collection.objects.link(ob_auto_sun)
ob_auto_sun.rotation_euler = (0.872665, 0.174533, 0.523599)
bpy.context.view_layer.update()
